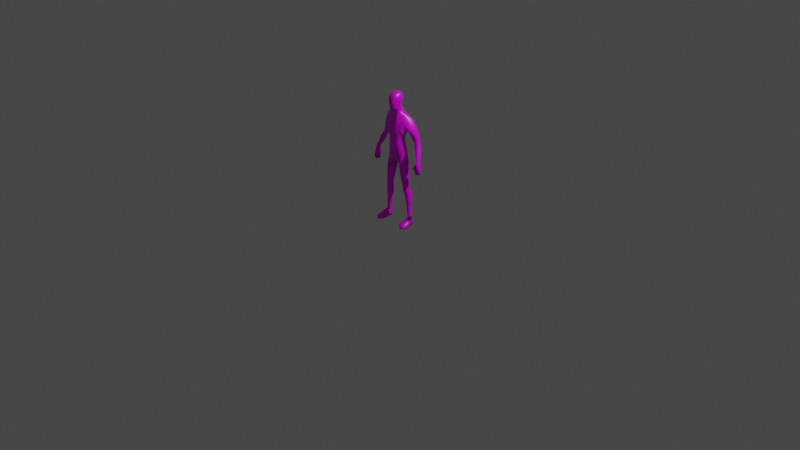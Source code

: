 # Source: agent-texture-map.blend  (saved by Blender 2.83.19; exported with 4.5.12 LTS)
import bpy
from mathutils import Matrix  # noqa: F401  (used for matrix-valued properties, if any)

bpy.ops.wm.read_factory_settings(use_empty=True)
scene = bpy.context.scene
scene.name = 'Scene'

# ---- collections
col_collection = bpy.data.collections.new('Collection'); scene.collection.children.link(col_collection)

# ---- images (referenced by path relative to the original .blend; pixels are not part of the script)
import os
ASSET_DIR = os.environ.get("B2B_ASSET_DIR", "")  # directory of the original .blend (textures are referenced by path, not embedded)
HERE = os.path.dirname(os.path.abspath(__file__))  # packed textures are extracted next to this script under _unpacked/

def load_image(name, relpath, width, height, colorspace="sRGB"):
    """Load a texture the original file referenced (path relative to the .blend, or extracted next to this script)."""
    p = next((c for c in (os.path.join(HERE, relpath), os.path.join(ASSET_DIR, relpath)) if relpath and os.path.exists(c)), "")
    if p:
        img = bpy.data.images.load(p, check_existing=True)
        img.name = name
    else:  # same state as the original file: an image datablock whose file is absent (Cycles renders it pink)
        img = bpy.data.images.new(name, width, height)
        img.source = "FILE"
        img.filepath = "//" + (relpath or name)
    img.colorspace_settings.name = colorspace
    return img
img_blender = load_image('Blender', 'Blender', 1024, 1024, 'sRGB')

# ---- materials (node trees are filled in below, after node groups)
mat_material_001 = bpy.data.materials.new('Material.001')
mat_material_001.use_transparent_shadow = False

# ---- material node trees
mat_material_001.use_nodes = True; mat_material_001.node_tree.nodes.clear()
_N = mat_material_001.node_tree.nodes; _L = mat_material_001.node_tree.links
n0 = _N.new('ShaderNodeBsdfPrincipled'); n0.name = 'Principled BSDF'; n0.location = (10, 300)
n0.distribution = 'GGX'
n0.subsurface_method = 'BURLEY'
n0.inputs[2].default_value = 0.4
n0.inputs[3].default_value = 1.45
n0.inputs[27].default_value = (0.0, 0.0, 0.0, 1.0)
n0.inputs[28].default_value = 1.0
n1 = _N.new('ShaderNodeOutputMaterial'); n1.name = 'Material Output'; n1.location = (300, 300)
n2 = _N.new('ShaderNodeTexImage'); n2.name = 'Image Texture'; n2.location = (-300, 600)
n2.image = img_blender
_L.new(n0.outputs[0], n1.inputs[0])
_L.new(n2.outputs[0], n0.inputs[0])
n1.is_active_output = True

# ---- world
world_world = bpy.data.worlds.new('World'); scene.world = world_world
world_world.use_nodes = True; world_world.node_tree.nodes.clear()
_N = world_world.node_tree.nodes; _L = world_world.node_tree.links
n0 = _N.new('ShaderNodeOutputWorld'); n0.name = 'World Output'; n0.location = (300, 300)
n1 = _N.new('ShaderNodeBackground'); n1.name = 'Background'; n1.location = (10, 300)
n1.inputs[0].default_value = (0.05088, 0.05088, 0.05088, 1.0)
_L.new(n1.outputs[0], n0.inputs[0])
n0.is_active_output = True
world_world.color = (0.05088, 0.05088, 0.05088)
world_world.use_sun_shadow = False
world_world.sun_shadow_jitter_overblur = 0.0

# ---- cameras
cam_camera = bpy.data.cameras.new('Camera')
cam_camera.clip_end = 100.0
cam_camera.ortho_scale = 7.314

# ---- lights
light_light = bpy.data.lights.new('Light', 'POINT')
light_light.transmission_factor = 0.0
light_light.energy = 1000.0
light_light.shadow_soft_size = 0.1
light_light.shadow_maximum_resolution = 0.006
light_light.use_absolute_resolution = True

# ---- meshes
me_cube_001_cube_003 = bpy.data.meshes.new('Cube.001_Cube.003')
me_cube_001_cube_003.from_pydata([(0.1221, 0.9959, -0.01768), (0.1826, 0.9552, 0.01573), (0.1312, 1.063, 0.05378), (0.04743, 1.001, -0.06749), (0.0, 1.171, -0.04278), (0.119, 1.062, -0.09085), (0.1251, -0.003485, -0.01462), (0.1506, -0.003485, -0.04511), (0.1736, -0.003485, -0.01368), (0.04296, 0.94, -0.04432), (0.1127, 0.94, 0.03544), (0.04425, 1.153, 0.03844), (0.04743, 1.035, 0.09066), (0.04425, 1.166, -0.03146), (0.1676, 1.12, -0.01624), (0.1463, 0.09427, -0.03303), (0.09874, 0.2169, -0.002503), (0.1368, 0.221, -0.0488), (0.0, 0.6621, -0.06749), (0.06521, 0.673, -0.06749), (0.0, 0.6396, 0.004865), (0.06521, 0.673, 0.06749), (0.0, 0.6621, 0.06749), (-0.307, 0.718, 0.01537), (-0.2875, 0.7201, -0.008425), (-0.2874, 0.7105, -0.01178), (0.2682, 0.7141, 0.02032), (0.2874, 0.7105, -0.01178), (0.2648, 0.7056, 0.02132), (0.2616, 0.6564, 0.02563), (0.2886, 0.6425, -0.02633), (0.2851, 0.6475, 0.06825), (0.2811, 0.5856, -0.005328), (0.3003, 0.581, 0.01924), (0.2802, 0.5897, 0.0492), (0.2674, 0.6556, 0.03952), (0.2845, 0.7131, 0.04847), (0.2539, 0.6615, 0.05204), (0.2462, 0.6596, 0.04152), (-0.1887, 0.952, -0.09404), (-0.1221, 0.9959, -0.01768), (-0.1503, 0.9323, -0.03374), (0.04478, 1.276, -0.006071), (0.05638, 1.256, 0.04294), (0.03656, 1.241, 0.007359), (0.2184, 0.8822, -0.002184), (0.2384, 0.9157, -0.0433), (0.2085, 0.9025, 0.002792), (0.0, 1.284, -0.03719), (-0.04004, 1.315, -0.0195), (0.0, 1.315, -0.0394), (0.124, -0.006158, 0.1232), (0.1992, -0.006158, 0.1155), (0.1636, -0.006158, 0.1457), (0.08896, 0.5637, -0.05703), (0.1323, 0.6925, 0.007081), (0.1501, 0.5769, 0.01623), (0.2081, 0.8135, -0.01687), (0.1957, 0.8689, -0.03551), (0.1602, 0.03843, 0.0757), (0.1991, 0.01673, 0.1166), (0.1959, 0.03404, 0.05833), (-0.04041, 1.204, -0.01205), (-0.04425, 1.166, -0.03146), (-0.03585, 1.348, 0.08184), (0.0, 1.376, 0.03324), (-0.04533, 1.361, 0.03324), (0.1534, 0.4089, 0.01585), (0.1118, 0.4165, -0.03429), (0.1538, 0.4224, 0.01648), (0.1736, 0.04414, -0.01149), (0.1736, 0.07048, -0.001611), (0.1529, 0.3953, 0.01522), (0.1132, 0.4022, 0.05666), (0.1146, 0.3878, 0.05572), (0.1503, 0.9323, -0.03374), (0.2848, 0.7222, 0.04391), (0.307, 0.718, 0.01537), (0.3041, 0.7283, 0.01516), (0.2483, 0.6354, 0.05145), (0.2512, 0.6335, 0.03502), (0.261, 0.6342, 0.04279), (0.07925, 0.2905, -0.002175), (0.1306, 0.3051, -0.06585), (0.2921, 0.613, -0.01669), (-0.2081, 0.8135, -0.01687), (-0.2682, 0.7141, 0.02032), (-0.01803, 1.188, 0.09748), (0.01803, 1.188, 0.09748), (0.0, 1.188, 0.1069), (0.1132, 0.4022, -0.03454), (0.1769, 0.3183, -0.000806), (0.1146, 0.3878, -0.03478), (-0.2848, 0.7222, 0.04391), (-0.3041, 0.7283, 0.01516), (0.2409, 0.8291, 0.02042), (-0.06521, 0.673, 0.06749), (-0.1038, 0.8516, 0.03123), (-0.1323, 0.6925, 0.007081), (-0.213, 0.8997, -0.08111), (-0.1831, 0.8865, -0.03502), (-0.2085, 0.9025, 0.002792), (-0.2209, 0.9749, -0.04458), (-0.2384, 0.9157, -0.0433), (0.08896, 0.5637, 0.07557), (0.1506, 0.06683, 0.02385), (0.1693, 0.09792, -0.001611), (0.1463, 0.09427, 0.02385), (-0.1118, 0.4165, -0.03429), (-0.1501, 0.5769, 0.01623), (-0.08896, 0.5637, -0.05703), (0.0, 1.001, -0.06749), (0.1208, -0.003485, 0.0622), (0.196, -0.003485, 0.05451), (0.1251, 0.06278, -0.002544), (0.1251, 0.03644, -0.01242), (0.1206, 0.03305, 0.06602), (-0.04296, 0.94, 0.09066), (-0.03849, 0.8516, 0.08645), (0.0, 0.8516, -0.04853), (-0.06521, 0.673, -0.06749), (-0.03849, 0.8516, -0.04853), (0.1306, 0.3051, 0.04284), (0.0721, 0.3795, 0.01373), (-0.1636, -0.006158, 0.1457), (-0.1991, 0.01673, 0.1166), (-0.1992, -0.006158, 0.1155), (-0.1506, 0.06683, -0.03303), (-0.1693, 0.09792, -0.001611), (-0.1463, 0.09427, -0.03303), (0.2899, 0.6185, 0.06133), (0.3216, 0.6474, 0.01629), (0.1368, 0.221, 0.03157), (0.1831, 0.8865, -0.03502), (0.03585, 1.348, 0.08184), (0.0, 1.315, 0.1107), (0.04004, 1.315, 0.09702), (-0.1118, 0.4165, 0.0576), (-0.1534, 0.4089, 0.01585), (-0.1132, 0.4022, 0.05666), (0.03849, 0.8516, -0.04853), (0.1038, 0.8516, 0.03123), (0.0, 0.8516, 0.08645), (-0.1826, 0.9552, 0.01573), (-0.2184, 0.8822, -0.002184), (0.03585, 1.351, -0.01002), (0.04533, 1.361, 0.03324), (0.04296, 0.94, 0.09066), (0.03849, 0.8516, 0.08645), (-0.0721, 0.3795, 0.01373), (-0.1132, 0.4022, -0.03454), (-0.06863, 0.3947, 0.01435), (-0.2461, 0.825, -0.06233), (-0.2451, 0.8929, -0.04281), (-0.2224, 0.8796, -0.07613), (0.243, 0.6341, 0.04418), (-0.1306, 0.3051, 0.04284), (-0.1529, 0.3953, 0.01522), (-0.1769, 0.3183, -0.000806), (0.0, 0.94, -0.04432), (0.06517, 0.41, 0.01497), (0.06863, 0.3947, 0.01435), (0.3201, 0.6122, 0.01847), (-0.02656, 0.542, 0.01405), (-0.08896, 0.5637, 0.07557), (0.02656, 0.542, 0.01405), (-0.06517, 0.41, 0.01497), (0.0, 1.167, 0.05573), (-0.04425, 1.153, 0.03844), (0.0, 1.148, 0.04976), (-0.3216, 0.6474, 0.01629), (-0.2845, 0.7131, 0.04847), (-0.04478, 1.276, -0.006071), (0.0, 1.258, -0.01527), (-0.03656, 1.241, 0.007359), (0.1506, 0.06683, -0.03303), (0.1506, 0.04049, -0.04291), (-0.2409, 0.8291, 0.02042), (0.2209, 0.9749, -0.04458), (0.0, 1.356, -0.0195), (0.04004, 1.315, -0.0195), (-0.2483, 0.6354, 0.05145), (-0.2462, 0.6596, 0.04152), (-0.2539, 0.6615, 0.05204), (-0.1957, 0.8689, -0.03551), (-0.196, -0.003485, 0.05451), (-0.1736, 0.04414, -0.01149), (-0.1736, -0.003485, -0.01368), (-0.1239, 0.01574, 0.1243), (-0.1634, 0.01472, 0.1467), (-0.1208, 0.09022, -0.002544), (-0.1506, 0.06683, 0.02385), (-0.1251, 0.06278, -0.002544), (0.1634, 0.01472, 0.1467), (0.1239, 0.01574, 0.1243), (0.1711, 0.2248, -0.001521), (0.03395, 1.246, 0.1021), (-0.0365, 1.207, 0.04274), (-0.04037, 1.18, 0.04059), (0.0, 1.244, 0.1136), (-0.1711, 0.2248, -0.001521), (-0.1306, 0.3051, -0.06585), (-0.1368, 0.221, -0.0488), (-0.1368, 0.221, 0.03157), (0.0, 1.035, 0.09066), (0.0, 0.94, 0.09066), (0.2461, 0.825, -0.06233), (0.2224, 0.8796, -0.07613), (-0.1602, 0.03843, 0.0757), (0.1208, 0.09022, -0.002544), (-0.2886, 0.6425, -0.02633), (0.0, 1.214, -0.02902), (0.04041, 1.204, -0.01205), (-0.03395, 1.246, 0.1021), (-0.05638, 1.256, 0.04294), (-0.2802, 0.5897, 0.0492), (-0.3201, 0.6122, 0.01847), (-0.3003, 0.581, 0.01924), (-0.04743, 1.035, 0.09066), (-0.1127, 0.94, 0.03544), (0.1118, 0.4165, 0.0576), (-0.1208, -0.003485, 0.0622), (-0.124, -0.006158, 0.1232), (0.0, 1.187, 0.06171), (0.0365, 1.207, 0.04274), (-0.05993, 1.315, 0.03324), (-0.03585, 1.351, -0.01002), (0.04037, 1.18, 0.04059), (0.2875, 0.7201, -0.008425), (-0.1146, 0.3878, 0.05572), (-0.1312, 1.063, 0.05378), (-0.04743, 1.001, -0.06749), (-0.1251, -0.003485, -0.01462), (-0.1506, -0.003485, -0.04511), (-0.119, 1.062, -0.09085), (-0.1676, 1.12, -0.01624), (-0.09874, 0.2169, -0.002503), (-0.2648, 0.7056, 0.02132), (-0.2616, 0.6564, 0.02563), (-0.2851, 0.6475, 0.06825), (-0.2811, 0.5856, -0.005328), (-0.2674, 0.6556, 0.03952), (0.1887, 0.952, -0.09404), (-0.04296, 0.94, -0.04432), (-0.1959, 0.03404, 0.05833), (-0.1736, 0.07048, -0.001611), (0.2789, 0.8407, -0.02504), (-0.2512, 0.6335, 0.03502), (-0.261, 0.6342, 0.04279), (0.213, 0.8997, -0.08111), (-0.2921, 0.613, -0.01669), (-0.2899, 0.6185, 0.06133), (-0.2789, 0.8407, -0.02504), (-0.1206, 0.03305, 0.06602), (-0.1146, 0.3878, -0.03478), (-0.1251, 0.03644, -0.01242), (-0.07925, 0.2905, -0.002175), (-0.1463, 0.09427, 0.02385), (-0.04004, 1.315, 0.09702), (0.2451, 0.8929, -0.04281), (-0.1506, 0.04049, -0.04291), (0.05993, 1.315, 0.03324), (-0.1538, 0.4224, 0.01648), (0.0, 1.356, 0.09083), (-0.243, 0.6341, 0.04418)], [], [(0, 1, 2), (3, 4, 5), (6, 7, 8), (9, 0, 10), (11, 12, 2), (5, 13, 14), (15, 16, 17), (10, 0, 2), (18, 19, 20), (20, 21, 22), (0, 3, 5), (23, 24, 25), (26, 27, 28), (29, 30, 31), (32, 33, 34), (35, 29, 31), (36, 37, 31), (29, 38, 28), (39, 40, 41), (42, 43, 44), (37, 35, 31), (45, 46, 47), (48, 49, 50), (51, 52, 53), (54, 55, 56), (57, 45, 58), (59, 60, 61), (62, 4, 63), (64, 65, 66), (67, 68, 69), (61, 70, 71), (72, 73, 74), (0, 75, 1), (76, 77, 78), (79, 80, 81), (17, 82, 83), (34, 84, 32), (24, 85, 86), (87, 88, 89), (72, 90, 67), (91, 92, 72), (23, 93, 94), (78, 95, 76), (96, 97, 98), (99, 41, 100), (101, 102, 103), (56, 21, 104), (105, 106, 107), (108, 109, 110), (9, 111, 3), (52, 112, 113), (54, 20, 19), (114, 71, 105), (115, 112, 116), (117, 97, 118), (119, 120, 121), (122, 123, 82), (124, 125, 126), (112, 8, 113), (127, 128, 129), (130, 131, 31), (132, 82, 16), (106, 132, 107), (17, 106, 15), (45, 133, 58), (134, 135, 136), (137, 138, 139), (55, 140, 141), (21, 142, 22), (101, 41, 143), (144, 100, 101), (145, 65, 146), (141, 147, 148), (149, 150, 151), (152, 153, 154), (38, 80, 155), (156, 157, 158), (140, 159, 9), (73, 160, 161), (84, 131, 162), (137, 163, 164), (68, 165, 54), (105, 61, 71), (29, 27, 30), (139, 166, 137), (167, 168, 169), (170, 171, 23), (28, 37, 36), (172, 173, 174), (12, 10, 2), (26, 95, 57), (115, 175, 176), (85, 144, 177), (178, 2, 1), (36, 26, 28), (179, 180, 50), (181, 182, 183), (154, 100, 184), (185, 186, 187), (124, 188, 189), (190, 191, 192), (193, 59, 194), (105, 114, 116), (153, 99, 154), (195, 122, 132), (43, 136, 196), (197, 62, 198), (196, 135, 199), (151, 108, 166), (200, 201, 202), (156, 200, 203), (115, 7, 6), (59, 116, 194), (74, 161, 123), (204, 117, 205), (206, 58, 207), (5, 4, 13), (189, 208, 125), (70, 175, 71), (12, 169, 204), (107, 16, 209), (20, 164, 163), (141, 9, 10), (82, 92, 83), (170, 25, 210), (37, 81, 35), (14, 11, 2), (211, 44, 212), (197, 213, 214), (215, 216, 217), (218, 219, 117), (69, 104, 220), (221, 188, 222), (223, 224, 88), (225, 226, 49), (48, 180, 42), (13, 227, 11), (224, 196, 88), (44, 43, 224), (228, 57, 206), (156, 149, 229), (4, 212, 13), (40, 230, 143), (231, 4, 111), (232, 187, 233), (42, 173, 48), (168, 230, 218), (234, 235, 63), (129, 236, 190), (219, 230, 40), (18, 20, 120), (20, 22, 96), (40, 234, 231), (228, 77, 27), (25, 86, 237), (238, 239, 210), (240, 215, 217), (241, 239, 238), (171, 239, 183), (238, 237, 182), (242, 0, 5), (40, 243, 219), (183, 239, 241), (144, 103, 153), (244, 191, 245), (222, 124, 126), (110, 98, 120), (198, 63, 168), (208, 244, 125), (246, 45, 95), (65, 134, 146), (138, 108, 150), (186, 244, 245), (139, 157, 229), (40, 143, 41), (86, 171, 237), (247, 181, 248), (207, 133, 249), (215, 250, 251), (24, 252, 152), (178, 5, 14), (191, 208, 253), (157, 150, 254), (252, 144, 153), (210, 251, 250), (94, 177, 252), (21, 141, 148), (249, 75, 242), (47, 178, 1), (242, 46, 249), (191, 128, 245), (68, 56, 69), (121, 159, 119), (205, 118, 142), (110, 20, 163), (245, 192, 191), (233, 255, 232), (243, 111, 159), (19, 119, 140), (217, 250, 240), (53, 60, 193), (230, 102, 143), (175, 106, 71), (251, 170, 216), (203, 256, 156), (203, 128, 257), (128, 202, 129), (103, 39, 99), (135, 64, 258), (67, 220, 73), (98, 121, 120), (142, 96, 22), (47, 75, 133), (109, 96, 98), (226, 65, 179), (126, 221, 222), (123, 90, 92), (206, 259, 246), (238, 25, 237), (122, 72, 74), (205, 148, 147), (187, 260, 233), (221, 187, 232), (220, 165, 160), (108, 163, 166), (102, 234, 39), (182, 247, 238), (8, 176, 70), (11, 167, 169), (131, 36, 31), (183, 237, 171), (235, 168, 63), (225, 64, 66), (86, 177, 93), (255, 127, 192), (88, 199, 89), (250, 170, 210), (130, 30, 84), (49, 179, 50), (79, 38, 155), (202, 256, 236), (113, 70, 61), (53, 194, 51), (105, 209, 114), (81, 29, 35), (191, 253, 192), (249, 259, 207), (113, 60, 52), (214, 258, 225), (212, 224, 227), (213, 135, 258), (161, 68, 90), (83, 195, 17), (125, 185, 126), (255, 221, 232), (208, 188, 253), (229, 151, 139), (204, 147, 12), (152, 184, 85), (234, 63, 4), (238, 248, 241), (186, 127, 260), (218, 169, 168), (257, 236, 203), (104, 20, 165), (97, 243, 121), (256, 254, 149), (131, 27, 77), (248, 183, 241), (172, 225, 49), (174, 211, 62), (223, 198, 167), (34, 162, 130), (261, 134, 136), (164, 262, 137), (194, 112, 51), (223, 87, 197), (145, 261, 180), (87, 199, 213), (227, 223, 167), (214, 172, 174), (228, 246, 78), (84, 33, 32), (158, 254, 201), (3, 111, 4), (105, 116, 59), (116, 114, 115), (42, 180, 261), (231, 234, 4), (255, 192, 253), (174, 197, 214), (114, 15, 175), (192, 129, 190), (9, 3, 0), (15, 209, 16), (23, 94, 24), (26, 228, 27), (39, 234, 40), (42, 261, 43), (45, 259, 46), (48, 172, 49), (54, 19, 55), (57, 95, 45), (62, 211, 4), (64, 263, 65), (67, 90, 68), (72, 67, 73), (76, 36, 77), (79, 155, 80), (17, 16, 82), (34, 130, 84), (24, 152, 85), (87, 223, 88), (72, 92, 90), (91, 83, 92), (23, 171, 93), (78, 246, 95), (96, 118, 97), (99, 39, 41), (101, 143, 102), (56, 55, 21), (105, 71, 106), (108, 262, 109), (9, 159, 111), (52, 51, 112), (54, 165, 20), (114, 175, 71), (115, 6, 112), (117, 219, 97), (119, 18, 120), (122, 74, 123), (124, 189, 125), (112, 6, 8), (127, 245, 128), (130, 162, 131), (132, 122, 82), (106, 195, 132), (17, 195, 106), (45, 47, 133), (134, 263, 135), (137, 262, 138), (55, 19, 140), (21, 148, 142), (101, 100, 41), (144, 184, 100), (145, 179, 65), (141, 10, 147), (149, 254, 150), (152, 252, 153), (38, 29, 80), (156, 229, 157), (140, 119, 159), (73, 220, 160), (84, 30, 131), (137, 166, 163), (68, 160, 165), (105, 59, 61), (29, 28, 27), (139, 151, 166), (167, 198, 168), (170, 239, 171), (28, 38, 37), (172, 48, 173), (12, 147, 10), (26, 76, 95), (115, 114, 175), (85, 184, 144), (178, 14, 2), (36, 76, 26), (179, 145, 180), (181, 264, 182), (154, 99, 100), (185, 244, 186), (124, 222, 188), (190, 257, 191), (193, 60, 59), (153, 103, 99), (195, 91, 122), (43, 261, 136), (197, 174, 62), (196, 136, 135), (151, 150, 108), (200, 158, 201), (156, 158, 200), (115, 176, 7), (74, 73, 161), (204, 218, 117), (206, 57, 58), (189, 188, 208), (70, 176, 175), (12, 11, 169), (107, 132, 16), (20, 96, 164), (141, 140, 9), (82, 123, 92), (170, 23, 25), (37, 79, 81), (14, 13, 11), (211, 173, 44), (197, 87, 213), (215, 251, 216), (218, 230, 219), (69, 56, 104), (221, 253, 188), (225, 66, 226), (48, 50, 180), (13, 212, 227), (224, 43, 196), (228, 26, 57), (156, 256, 149), (4, 211, 212), (42, 44, 173), (129, 202, 236), (228, 78, 77), (25, 24, 86), (242, 75, 0), (40, 231, 243), (144, 101, 103), (244, 208, 191), (110, 109, 98), (198, 62, 63), (246, 259, 45), (65, 263, 134), (138, 262, 108), (139, 138, 157), (86, 93, 171), (247, 264, 181), (207, 58, 133), (215, 240, 250), (24, 94, 252), (178, 242, 5), (157, 138, 150), (252, 177, 144), (210, 239, 251), (94, 93, 177), (21, 55, 141), (249, 133, 75), (47, 46, 178), (242, 178, 46), (191, 257, 128), (68, 54, 56), (121, 243, 159), (205, 117, 118), (110, 120, 20), (245, 127, 192), (233, 260, 255), (243, 231, 111), (19, 18, 119), (217, 216, 250), (53, 52, 60), (230, 235, 102), (175, 15, 106), (251, 239, 170), (203, 236, 256), (203, 200, 128), (128, 200, 202), (103, 102, 39), (135, 263, 64), (67, 69, 220), (98, 97, 121), (142, 118, 96), (47, 1, 75), (109, 164, 96), (226, 66, 65), (126, 185, 221), (123, 161, 90), (206, 207, 259), (238, 210, 25), (122, 91, 72), (205, 142, 148), (187, 186, 260), (221, 185, 187), (220, 104, 165), (108, 110, 163), (102, 235, 234), (182, 264, 247), (8, 7, 176), (11, 227, 167), (131, 77, 36), (183, 182, 237), (235, 230, 168), (225, 258, 64), (86, 85, 177), (255, 260, 127), (88, 196, 199), (250, 216, 170), (130, 31, 30), (49, 226, 179), (79, 37, 38), (202, 201, 256), (113, 8, 70), (53, 193, 194), (105, 107, 209), (81, 80, 29), (249, 46, 259), (113, 61, 60), (214, 213, 258), (212, 44, 224), (213, 199, 135), (161, 160, 68), (83, 91, 195), (125, 244, 185), (255, 253, 221), (229, 149, 151), (204, 205, 147), (152, 154, 184), (238, 247, 248), (186, 245, 127), (218, 204, 169), (257, 190, 236), (104, 21, 20), (97, 219, 243), (256, 201, 254), (131, 30, 27), (248, 181, 183), (174, 173, 211), (223, 197, 198), (34, 33, 162), (261, 146, 134), (164, 109, 262), (194, 116, 112), (145, 146, 261), (87, 89, 199), (227, 224, 223), (214, 225, 172), (228, 206, 246), (84, 162, 33), (158, 157, 254), (114, 209, 15), (192, 127, 129)])
me_cube_001_cube_003.polygons.foreach_set('use_smooth', [True] * 530)
_uv = me_cube_001_cube_003.uv_layers.new(name='UVMap')
_uv.uv.foreach_set('vector', [0.7188, 0.4688, 0.7812, 0.3906, 0.7812, 0.4688, 0.5469, 0.8438, 0.5, 0.75, 0.5938, 0.7812, 0.9062, 0.0625, 0.8906, 0.04688, 0.9062, 0.03125, 0.6719, 0.6094, 0.625, 0.6562, 0.5938, 0.6094, 0.5312, 0.7188, 0.5469, 0.6562, 0.5938, 0.6562, 0.5938, 0.7812, 0.5312, 0.75, 0.5938, 0.7188, 0.6406, 0.1719, 0.6875, 0.2578, 0.6406, 0.2578, 0.5938, 0.6094, 0.625, 0.6562, 0.5938, 0.6562, 0.6875, 0.4844, 0.6406, 0.4844, 0.6875, 0.4688, 0.5, 0.4688, 0.5469, 0.4844, 0.5, 0.4844, 0.5938, 0.8438, 0.5469, 0.8438, 0.5938, 0.7812, 0.1562, 0.1875, 0.09375, 0.2031, 0.09375, 0.1875, 0.9688, 0.2031, 0.9062, 0.1875, 0.9688, 0.1875, 0.6328, 0.1328, 0.625, 0.125, 0.6562, 0.125, 0.625, 0.09375, 0.6406, 0.08594, 0.6562, 0.09375, 0.6406, 0.1328, 0.6328, 0.1328, 0.6562, 0.125, 0.7812, 0.1875, 0.75, 0.125, 0.7812, 0.125, 0.9375, 0.125, 0.9688, 0.125, 0.9688, 0.1875, 0.09375, 0.3906, 0.03125, 0.4688, 0.03125, 0.3906, 0.2812, 0.6406, 0.2344, 0.6406, 0.2812, 0.5938, 0.6562, 0.1328, 0.6406, 0.1328, 0.6562, 0.125, 0.7812, 0.3125, 0.8438, 0.3281, 0.7812, 0.3281, 0.2344, 0.8125, 0.1719, 0.8438, 0.1719, 0.8125, 0.9688, 0.0625, 0.9688, 0.03125, 0.9844, 0.04688, 0.6406, 0.4375, 0.5938, 0.4844, 0.5938, 0.4375, 0.7188, 0.2656, 0.7812, 0.3125, 0.7188, 0.3125, 0.5469, 0.1094, 0.5938, 0.0625, 0.5938, 0.1094, 0.3164, 0.8438, 0.3438, 0.8125, 0.3438, 0.8438, 0.03125, 0.8438, 0.07812, 0.8125, 0.07812, 0.8438, 0.5938, 0.3672, 0.6406, 0.375, 0.5938, 0.375, 0.6406, 0.0625, 0.6875, 0.04688, 0.6875, 0.0625, 0.5938, 0.3594, 0.5469, 0.3672, 0.5469, 0.3594, 0.7188, 0.4688, 0.7188, 0.3906, 0.7812, 0.3906, 0.7812, 0.2031, 0.8438, 0.1875, 0.8438, 0.2031, 0.6797, 0.09375, 0.6875, 0.1016, 0.6797, 0.1016, 0.6406, 0.2578, 0.6875, 0.3125, 0.6406, 0.3125, 0.6562, 0.09375, 0.625, 0.1094, 0.625, 0.09375, 0.09375, 0.2031, 0.03125, 0.2656, 0.03125, 0.2031, 0.1406, 0.5625, 0.1719, 0.5625, 0.1562, 0.5703, 0.5938, 0.3594, 0.6406, 0.3672, 0.5938, 0.3672, 0.5938, 0.3125, 0.6406, 0.3594, 0.5938, 0.3594, 0.1562, 0.1875, 0.2188, 0.2031, 0.1562, 0.2031, 0.8438, 0.2031, 0.7812, 0.2656, 0.7812, 0.2031, 0.4531, 0.4844, 0.4062, 0.5625, 0.4062, 0.4844, 0.09375, 0.3281, 0.03125, 0.3906, 0.03125, 0.3281, 0.2188, 0.3281, 0.1562, 0.3906, 0.1562, 0.3281, 0.5938, 0.4375, 0.5469, 0.4844, 0.5469, 0.4375, 0.5469, 0.1562, 0.5938, 0.1719, 0.5469, 0.1719, 0.3594, 0.375, 0.4062, 0.4375, 0.3594, 0.4375, 0.6719, 0.6094, 0.6875, 0.6562, 0.6719, 0.6562, 0.9688, 0.03125, 0.9375, 0.0625, 0.9375, 0.03125, 0.6406, 0.4375, 0.6875, 0.4688, 0.6406, 0.4844, 0.9688, 0.1016, 1.0, 0.07031, 1.0, 0.1016, 0.7812, 0.04688, 0.8281, 0.03125, 0.8281, 0.0625, 0.4531, 0.6094, 0.4062, 0.5625, 0.4531, 0.5625, 0.3125, 0.5625, 0.3594, 0.4844, 0.3281, 0.5625, 0.5469, 0.3125, 0.5, 0.3594, 0.5, 0.3125, 0.4531, 0.03125, 0.4062, 0.0625, 0.4062, 0.03125, 0.9375, 0.0625, 0.9062, 0.03125, 0.9375, 0.03125, 0.3594, 0.1562, 0.4062, 0.1719, 0.3594, 0.1719, 0.7812, 0.1094, 0.8438, 0.125, 0.7812, 0.125, 0.5469, 0.2578, 0.5, 0.3125, 0.5, 0.2578, 0.5938, 0.1719, 0.5469, 0.2578, 0.5469, 0.1719, 0.6406, 0.2578, 0.5938, 0.1719, 0.6406, 0.1719, 0.7812, 0.3125, 0.7188, 0.3281, 0.7188, 0.3125, 0.1875, 0.75, 0.1562, 0.7031, 0.1875, 0.7031, 0.4531, 0.375, 0.4062, 0.3672, 0.4531, 0.3672, 0.5938, 0.4844, 0.6719, 0.5625, 0.5938, 0.5625, 0.5469, 0.4844, 0.5, 0.5625, 0.5, 0.4844, 0.2188, 0.3281, 0.2812, 0.3906, 0.2188, 0.3906, 0.2188, 0.3125, 0.2812, 0.3281, 0.2188, 0.3281, 0.125, 0.7812, 0.07812, 0.8125, 0.07812, 0.7812, 0.5938, 0.5625, 0.5469, 0.6094, 0.5469, 0.5625, 0.3125, 0.3594, 0.3594, 0.3672, 0.3125, 0.3672, 0.09375, 0.2656, 0.1562, 0.3125, 0.09375, 0.3125, 0.9688, 0.125, 0.9375, 0.1094, 0.9688, 0.1094, 0.4531, 0.3125, 0.4062, 0.3594, 0.4062, 0.3125, 0.6719, 0.5625, 0.6875, 0.6094, 0.6719, 0.6094, 0.5469, 0.3672, 0.5, 0.375, 0.5, 0.3672, 0.9062, 0.1094, 0.8438, 0.125, 0.8438, 0.1094, 0.4531, 0.375, 0.5, 0.4375, 0.4531, 0.4375, 0.6406, 0.375, 0.6875, 0.4375, 0.6406, 0.4375, 0.5469, 0.1562, 0.5938, 0.1094, 0.5938, 0.1562, 0.9375, 0.125, 0.9062, 0.1875, 0.9062, 0.125, 0.4531, 0.3672, 0.5, 0.375, 0.4531, 0.375, 0.1562, 0.5156, 0.125, 0.5, 0.1562, 0.5, 0.1562, 0.125, 0.2188, 0.1875, 0.1562, 0.1875, 0.7188, 0.1875, 0.75, 0.125, 0.7812, 0.1875, 0.2344, 0.8438, 0.2812, 0.8125, 0.2812, 0.8438, 0.5469, 0.6562, 0.5938, 0.6094, 0.5938, 0.6562, 0.7188, 0.2031, 0.7812, 0.2656, 0.7188, 0.2656, 0.7812, 0.04688, 0.7344, 0.0625, 0.7344, 0.04688, 0.2812, 0.2656, 0.2188, 0.3125, 0.2188, 0.2656, 0.8438, 0.3906, 0.7812, 0.4688, 0.7812, 0.3906, 0.7812, 0.1875, 0.7188, 0.2031, 0.7188, 0.1875, 0.125, 0.8125, 0.1719, 0.7812, 0.1719, 0.8125, 0.25, 0.09375, 0.2812, 0.125, 0.25, 0.125, 0.09375, 0.3125, 0.03125, 0.3281, 0.03125, 0.3125, 0.3594, 0.03125, 0.3125, 0.04688, 0.3125, 0.03125, 0.4531, 0.03125, 0.5, 0.0625, 0.4531, 0.0625, 0.5, 0.1719, 0.4531, 0.1562, 0.5, 0.1562, 0.5469, 0.0625, 0.5469, 0.1094, 0.5, 0.0625, 0.5469, 0.1562, 0.5, 0.1562, 0.5, 0.1094, 0.1562, 0.3125, 0.09375, 0.3281, 0.09375, 0.3125, 0.5938, 0.2578, 0.5469, 0.3125, 0.5469, 0.2578, 0.2344, 0.6406, 0.1875, 0.7031, 0.1875, 0.6406, 0.125, 0.5625, 0.09375, 0.5312, 0.125, 0.5312, 0.1875, 0.6406, 0.1562, 0.7031, 0.1562, 0.6406, 0.3125, 0.3672, 0.3594, 0.375, 0.3125, 0.375, 0.4062, 0.2578, 0.3594, 0.3125, 0.3594, 0.2578, 0.4531, 0.3125, 0.4062, 0.2578, 0.4531, 0.2578, 0.7812, 0.04688, 0.7344, 0.03125, 0.7812, 0.03125, 0.5469, 0.1094, 0.5, 0.1094, 0.5, 0.0625, 0.5469, 0.3594, 0.5, 0.3672, 0.5, 0.3594, 0.5, 0.6562, 0.4531, 0.6094, 0.5, 0.6094, 0.9062, 0.2656, 0.9688, 0.3125, 0.9062, 0.3125, 0.5938, 0.7812, 0.5, 0.75, 0.5312, 0.75, 0.4531, 0.0625, 0.4531, 0.1094, 0.4062, 0.0625, 0.6875, 0.04688, 0.7344, 0.0625, 0.6875, 0.0625, 0.5469, 0.6562, 0.5, 0.7188, 0.5, 0.6562, 0.5469, 0.1719, 0.5, 0.2578, 0.5, 0.1719, 0.5, 0.4688, 0.4531, 0.4375, 0.5, 0.4375, 0.5938, 0.5625, 0.6719, 0.6094, 0.5938, 0.6094, 0.6875, 0.3125, 0.6406, 0.3594, 0.6406, 0.3125, 0.1562, 0.125, 0.09375, 0.1875, 0.09375, 0.125, 0.6719, 0.1172, 0.6797, 0.1016, 0.6797, 0.1172, 0.5938, 0.7188, 0.5312, 0.7188, 0.5938, 0.6562, 0.3164, 0.8125, 0.2812, 0.7812, 0.3164, 0.7812, 0.07812, 0.5938, 0.125, 0.6406, 0.07812, 0.6406, 0.2188, 0.09375, 0.1562, 0.1094, 0.1562, 0.09375, 0.4531, 0.6562, 0.4062, 0.6094, 0.4531, 0.6094, 0.5938, 0.375, 0.5469, 0.4375, 0.5469, 0.375, 0.1719, 0.03125, 0.125, 0.0625, 0.125, 0.03125, 0.1562, 0.5312, 0.1875, 0.5625, 0.1719, 0.5625, 0.07812, 0.7031, 0.03125, 0.75, 0.03125, 0.7031, 0.2344, 0.8125, 0.1719, 0.7812, 0.2344, 0.7812, 0.2188, 0.5, 0.1875, 0.5312, 0.1875, 0.5, 0.2344, 0.5938, 0.1875, 0.6406, 0.1719, 0.5938, 0.2812, 0.5938, 0.2344, 0.6406, 0.2344, 0.5938, 0.9062, 0.2031, 0.9688, 0.2656, 0.9062, 0.2656, 0.4531, 0.3125, 0.5, 0.3594, 0.4531, 0.3594, 0.3438, 0.8125, 0.3164, 0.7812, 0.3438, 0.7812, 0.2812, 0.4688, 0.2188, 0.4688, 0.2188, 0.3906, 0.4531, 0.8438, 0.5, 0.75, 0.5, 0.8438, 0.09375, 0.0625, 0.09375, 0.03125, 0.1094, 0.04688, 0.2344, 0.7812, 0.2812, 0.8125, 0.2344, 0.8125, 0.4688, 0.7188, 0.4062, 0.6562, 0.4531, 0.6562, 0.4062, 0.7812, 0.4062, 0.7188, 0.4688, 0.75, 0.3594, 0.1719, 0.3125, 0.2578, 0.3125, 0.1719, 0.4062, 0.6094, 0.4062, 0.6562, 0.375, 0.6562, 0.3125, 0.4844, 0.3125, 0.4688, 0.3594, 0.4844, 0.5, 0.4688, 0.5, 0.4844, 0.4531, 0.4844, 0.4062, 0.8438, 0.4062, 0.7812, 0.4531, 0.8438, 0.9062, 0.2031, 0.8438, 0.1875, 0.9062, 0.1875, 0.09375, 0.1875, 0.03125, 0.2031, 0.03125, 0.1875, 0.3672, 0.1328, 0.3438, 0.125, 0.375, 0.125, 0.375, 0.09375, 0.3438, 0.09375, 0.3594, 0.08594, 0.3594, 0.1328, 0.3438, 0.125, 0.3672, 0.1328, 0.2188, 0.1875, 0.2188, 0.125, 0.25, 0.125, 0.0625, 0.125, 0.03125, 0.1875, 0.03125, 0.125, 0.9062, 0.3906, 0.9688, 0.4688, 0.9062, 0.4688, 0.375, 0.6562, 0.3281, 0.6094, 0.4062, 0.6094, 0.3438, 0.1328, 0.3438, 0.125, 0.3594, 0.1328, 0.2188, 0.3125, 0.1562, 0.3281, 0.1562, 0.3125, 0.4062, 0.1094, 0.4531, 0.1562, 0.4062, 0.1562, 0.03125, 0.0625, 0.01562, 0.04688, 0.03125, 0.03125, 0.3594, 0.4375, 0.4062, 0.4844, 0.3594, 0.4844, 0.125, 0.5312, 0.09375, 0.5, 0.125, 0.5, 0.4531, 0.1094, 0.4062, 0.1094, 0.4062, 0.0625, 0.8438, 0.2656, 0.7812, 0.3125, 0.7812, 0.2656, 0.07812, 0.8125, 0.03125, 0.7812, 0.07812, 0.7812, 0.4062, 0.3672, 0.3594, 0.375, 0.3594, 0.3672, 0.3125, 0.04688, 0.3594, 0.0625, 0.3125, 0.0625, 0.4531, 0.3672, 0.4062, 0.3594, 0.4531, 0.3594, 0.2812, 0.4688, 0.2188, 0.3906, 0.2812, 0.3906, 0.2812, 0.2031, 0.2188, 0.1875, 0.2812, 0.1875, 0.3125, 0.1016, 0.3203, 0.09375, 0.3203, 0.1016, 0.9062, 0.3125, 0.9688, 0.3281, 0.9062, 0.3281, 0.3438, 0.09375, 0.375, 0.1094, 0.3438, 0.1094, 0.09375, 0.2031, 0.1562, 0.2656, 0.09375, 0.2656, 0.8438, 0.3906, 0.9062, 0.4688, 0.8438, 0.4688, 0.4531, 0.1562, 0.4531, 0.1094, 0.5, 0.1094, 0.4062, 0.3594, 0.3594, 0.3672, 0.3594, 0.3594, 0.1562, 0.2656, 0.2188, 0.3125, 0.1562, 0.3125, 0.375, 0.125, 0.3438, 0.1094, 0.375, 0.1094, 0.1562, 0.2031, 0.2188, 0.2656, 0.1562, 0.2656, 0.5469, 0.4844, 0.5938, 0.5625, 0.5469, 0.5625, 0.9062, 0.3281, 0.9688, 0.3906, 0.9062, 0.3906, 0.7812, 0.3281, 0.8438, 0.3906, 0.7812, 0.3906, 0.9062, 0.3906, 0.8438, 0.3281, 0.9062, 0.3281, 0.4531, 0.1562, 0.4062, 0.1719, 0.4062, 0.1562, 0.6406, 0.375, 0.5938, 0.4375, 0.5938, 0.375, 0.3281, 0.5625, 0.3125, 0.6094, 0.3125, 0.5625, 0.5, 0.6094, 0.4531, 0.5625, 0.5, 0.5625, 0.3594, 0.4375, 0.3125, 0.4688, 0.3125, 0.4375, 0.03125, 0.1016, 0.0, 0.07031, 0.03125, 0.07031, 0.2656, 0.03125, 0.2188, 0.04688, 0.2188, 0.03125, 0.3281, 0.6094, 0.3125, 0.6562, 0.3125, 0.6094, 0.6406, 0.4844, 0.6875, 0.5625, 0.6719, 0.5625, 0.1562, 0.09375, 0.09375, 0.1094, 0.09375, 0.09375, 0.5469, 0.03125, 0.5938, 0.0625, 0.5469, 0.0625, 0.2188, 0.4688, 0.1562, 0.3906, 0.2188, 0.3906, 0.6406, 0.1562, 0.5938, 0.1719, 0.5938, 0.1562, 0.2188, 0.1094, 0.1562, 0.125, 0.1562, 0.1094, 0.4531, 0.2578, 0.5, 0.3125, 0.4531, 0.3125, 0.4531, 0.2578, 0.4062, 0.1719, 0.4531, 0.1719, 0.4062, 0.1719, 0.3594, 0.2578, 0.3594, 0.1719, 0.1562, 0.3281, 0.09375, 0.3906, 0.09375, 0.3281, 0.1562, 0.7031, 0.125, 0.75, 0.125, 0.7031, 0.5938, 0.3672, 0.5469, 0.375, 0.5469, 0.3672, 0.4062, 0.4844, 0.3281, 0.5625, 0.3594, 0.4844, 0.5, 0.5625, 0.4531, 0.4844, 0.5, 0.4844, 0.7812, 0.3281, 0.7188, 0.3906, 0.7188, 0.3281, 0.4062, 0.4375, 0.4531, 0.4844, 0.4062, 0.4844, 0.125, 0.8438, 0.07812, 0.8125, 0.125, 0.8125, 0.03125, 0.03125, 0.0625, 0.0625, 0.03125, 0.0625, 0.6875, 0.3594, 0.6406, 0.3672, 0.6406, 0.3594, 0.9062, 0.2656, 0.8438, 0.3125, 0.8438, 0.2656, 0.0625, 0.125, 0.09375, 0.1875, 0.03125, 0.1875, 0.5469, 0.3125, 0.5938, 0.3594, 0.5469, 0.3594, 0.5, 0.6094, 0.5469, 0.5625, 0.5469, 0.6094, 0.3125, 0.03125, 0.2656, 0.04688, 0.2656, 0.03125, 0.0625, 0.0625, 0.09375, 0.03125, 0.09375, 0.0625, 0.5469, 0.375, 0.5, 0.4375, 0.5, 0.375, 0.3594, 0.375, 0.3125, 0.4375, 0.3125, 0.375, 0.1562, 0.3906, 0.09375, 0.4688, 0.09375, 0.3906, 0.03125, 0.125, 0.0625, 0.1094, 0.0625, 0.125, 0.6875, 0.03125, 0.7344, 0.04688, 0.6875, 0.04688, 0.1875, 0.5, 0.1562, 0.5156, 0.1562, 0.5, 0.8438, 0.125, 0.7812, 0.1875, 0.7812, 0.125, 0.25, 0.125, 0.2812, 0.1875, 0.2188, 0.1875, 0.4062, 0.7188, 0.4688, 0.7188, 0.4688, 0.75, 0.07812, 0.7031, 0.125, 0.75, 0.07812, 0.75, 0.2812, 0.2031, 0.2188, 0.2656, 0.2188, 0.2031, 0.2188, 0.04688, 0.2656, 0.0625, 0.2188, 0.0625, 0.1719, 0.5938, 0.1562, 0.6406, 0.1562, 0.5938, 0.09375, 0.1094, 0.1562, 0.125, 0.09375, 0.125, 0.6562, 0.1094, 0.625, 0.125, 0.625, 0.1094, 0.1719, 0.8438, 0.125, 0.8125, 0.1719, 0.8125, 0.75, 0.09375, 0.7188, 0.125, 0.7188, 0.09375, 0.3594, 0.2578, 0.3125, 0.3125, 0.3125, 0.2578, 0.6406, 0.03125, 0.6875, 0.04688, 0.6406, 0.0625, 0.5, 0.03125, 0.5469, 0.03125, 0.5, 0.0625, 0.5469, 0.1562, 0.5, 0.1719, 0.5, 0.1562, 0.6797, 0.1016, 0.6875, 0.1172, 0.6797, 0.1172, 0.4531, 0.1562, 0.5, 0.1094, 0.5, 0.1562, 0.9062, 0.3281, 0.8438, 0.3125, 0.9062, 0.3125, 0.6406, 0.03125, 0.5938, 0.0625, 0.5938, 0.03125, 0.07812, 0.6406, 0.125, 0.7031, 0.07812, 0.7031, 0.2188, 0.5312, 0.1875, 0.5625, 0.1875, 0.5312, 0.125, 0.6406, 0.1562, 0.7031, 0.125, 0.7031, 0.6875, 0.3672, 0.6406, 0.375, 0.6406, 0.3672, 0.6406, 0.3125, 0.5938, 0.2578, 0.6406, 0.2578, 0.4062, 0.0625, 0.3594, 0.03125, 0.4062, 0.03125, 0.2188, 0.04688, 0.1719, 0.03125, 0.2188, 0.03125, 0.4531, 0.1094, 0.5, 0.0625, 0.5, 0.1094, 0.4531, 0.3594, 0.5, 0.3672, 0.4531, 0.3672, 0.5, 0.6562, 0.5469, 0.6094, 0.5469, 0.6562, 0.09375, 0.2656, 0.03125, 0.3125, 0.03125, 0.2656, 0.4062, 0.7812, 0.4688, 0.75, 0.5, 0.75, 0.3125, 0.1172, 0.3203, 0.1016, 0.3203, 0.1172, 0.3125, 0.04688, 0.2656, 0.0625, 0.2656, 0.04688, 0.4531, 0.6562, 0.5, 0.7188, 0.4688, 0.7188, 0.4531, 0.1719, 0.5, 0.2578, 0.4531, 0.2578, 0.5469, 0.4375, 0.5, 0.4688, 0.5, 0.4375, 0.4062, 0.5625, 0.3281, 0.6094, 0.3281, 0.5625, 0.3125, 0.3125, 0.3594, 0.3594, 0.3125, 0.3594, 0.8438, 0.125, 0.9062, 0.1875, 0.8438, 0.1875, 0.3203, 0.1016, 0.3281, 0.1172, 0.3203, 0.1172, 0.03125, 0.6406, 0.07812, 0.7031, 0.03125, 0.7031, 0.2812, 0.8438, 0.3164, 0.8125, 0.3164, 0.8438, 0.1562, 0.5312, 0.125, 0.5312, 0.1562, 0.5156, 0.7812, 0.09375, 0.8438, 0.1094, 0.7812, 0.1094, 0.2344, 0.7031, 0.1875, 0.75, 0.1875, 0.7031, 0.4531, 0.4375, 0.4062, 0.375, 0.4531, 0.375, 0.875, 0.0625, 0.8281, 0.03125, 0.875, 0.03125, 0.1562, 0.5312, 0.1406, 0.5625, 0.125, 0.5625, 0.2812, 0.75, 0.2344, 0.7031, 0.2812, 0.7031, 0.1406, 0.5938, 0.1562, 0.6406, 0.125, 0.6406, 0.1875, 0.5312, 0.1562, 0.5312, 0.1562, 0.5156, 0.07812, 0.6406, 0.03125, 0.6406, 0.03125, 0.5938, 0.9062, 0.2031, 0.8438, 0.2656, 0.8438, 0.2031, 0.9062, 0.1094, 0.8438, 0.09375, 0.9062, 0.09375, 0.4062, 0.3125, 0.3594, 0.3594, 0.3594, 0.3125, 0.5469, 0.8438, 0.5, 0.8438, 0.5, 0.75, 0.5469, 0.1562, 0.5, 0.1094, 0.5469, 0.1094, 0.8281, 0.0625, 0.7812, 0.0625, 0.7812, 0.04688, 0.2812, 0.6406, 0.2812, 0.7031, 0.2344, 0.7031, 0.4531, 0.8438, 0.4062, 0.7812, 0.5, 0.75, 0.2188, 0.04688, 0.2188, 0.0625, 0.1719, 0.0625, 0.03125, 0.5938, 0.07812, 0.5938, 0.07812, 0.6406, 0.6875, 0.1562, 0.6406, 0.1719, 0.6406, 0.1562, 0.3125, 0.1562, 0.3594, 0.1719, 0.3125, 0.1719, 0.6719, 0.6094, 0.6719, 0.6562, 0.625, 0.6562, 0.6406, 0.1719, 0.6875, 0.1719, 0.6875, 0.2578, 0.1562, 0.1875, 0.1562, 0.2031, 0.09375, 0.2031, 0.9688, 0.2031, 0.9062, 0.2031, 0.9062, 0.1875, 0.09375, 0.3906, 0.09375, 0.4688, 0.03125, 0.4688, 0.2812, 0.6406, 0.2344, 0.7031, 0.2344, 0.6406, 0.7812, 0.3125, 0.8438, 0.3125, 0.8438, 0.3281, 0.2344, 0.8125, 0.2344, 0.8438, 0.1719, 0.8438, 0.6406, 0.4375, 0.6406, 0.4844, 0.5938, 0.4844, 0.7188, 0.2656, 0.7812, 0.2656, 0.7812, 0.3125, 0.3164, 0.8438, 0.3164, 0.8125, 0.3438, 0.8125, 0.03125, 0.8438, 0.03125, 0.8125, 0.07812, 0.8125, 0.5938, 0.3672, 0.6406, 0.3672, 0.6406, 0.375, 0.5938, 0.3594, 0.5938, 0.3672, 0.5469, 0.3672, 0.7812, 0.2031, 0.7812, 0.1875, 0.8438, 0.1875, 0.6797, 0.09375, 0.6875, 0.09375, 0.6875, 0.1016, 0.6406, 0.2578, 0.6875, 0.2578, 0.6875, 0.3125, 0.6562, 0.09375, 0.6562, 0.1094, 0.625, 0.1094, 0.09375, 0.2031, 0.09375, 0.2656, 0.03125, 0.2656, 0.1406, 0.5625, 0.1562, 0.5312, 0.1719, 0.5625, 0.5938, 0.3594, 0.6406, 0.3594, 0.6406, 0.3672, 0.5938, 0.3125, 0.6406, 0.3125, 0.6406, 0.3594, 0.1562, 0.1875, 0.2188, 0.1875, 0.2188, 0.2031, 0.8438, 0.2031, 0.8438, 0.2656, 0.7812, 0.2656, 0.4531, 0.4844, 0.4531, 0.5625, 0.4062, 0.5625, 0.09375, 0.3281, 0.09375, 0.3906, 0.03125, 0.3906, 0.2188, 0.3281, 0.2188, 0.3906, 0.1562, 0.3906, 0.5938, 0.4375, 0.5938, 0.4844, 0.5469, 0.4844, 0.5469, 0.1562, 0.5938, 0.1562, 0.5938, 0.1719, 0.3594, 0.375, 0.4062, 0.375, 0.4062, 0.4375, 0.6719, 0.6094, 0.6875, 0.6094, 0.6875, 0.6562, 0.9688, 0.03125, 0.9688, 0.0625, 0.9375, 0.0625, 0.6406, 0.4375, 0.6875, 0.4375, 0.6875, 0.4688, 0.9688, 0.1016, 0.9688, 0.07031, 1.0, 0.07031, 0.7812, 0.04688, 0.7812, 0.03125, 0.8281, 0.03125, 0.4531, 0.6094, 0.4062, 0.6094, 0.4062, 0.5625, 0.3125, 0.5625, 0.3125, 0.4844, 0.3594, 0.4844, 0.5469, 0.3125, 0.5469, 0.3594, 0.5, 0.3594, 0.4531, 0.03125, 0.4531, 0.0625, 0.4062, 0.0625, 0.9375, 0.0625, 0.9062, 0.0625, 0.9062, 0.03125, 0.3594, 0.1562, 0.4062, 0.1562, 0.4062, 0.1719, 0.7812, 0.1094, 0.8438, 0.1094, 0.8438, 0.125, 0.5469, 0.2578, 0.5469, 0.3125, 0.5, 0.3125, 0.5938, 0.1719, 0.5938, 0.2578, 0.5469, 0.2578, 0.6406, 0.2578, 0.5938, 0.2578, 0.5938, 0.1719, 0.7812, 0.3125, 0.7812, 0.3281, 0.7188, 0.3281, 0.1875, 0.75, 0.1562, 0.75, 0.1562, 0.7031, 0.4531, 0.375, 0.4062, 0.375, 0.4062, 0.3672, 0.5938, 0.4844, 0.6406, 0.4844, 0.6719, 0.5625, 0.5469, 0.4844, 0.5469, 0.5625, 0.5, 0.5625, 0.2188, 0.3281, 0.2812, 0.3281, 0.2812, 0.3906, 0.2188, 0.3125, 0.2812, 0.3125, 0.2812, 0.3281, 0.125, 0.7812, 0.125, 0.8125, 0.07812, 0.8125, 0.5938, 0.5625, 0.5938, 0.6094, 0.5469, 0.6094, 0.3125, 0.3594, 0.3594, 0.3594, 0.3594, 0.3672, 0.09375, 0.2656, 0.1562, 0.2656, 0.1562, 0.3125, 0.9688, 0.125, 0.9375, 0.125, 0.9375, 0.1094, 0.4531, 0.3125, 0.4531, 0.3594, 0.4062, 0.3594, 0.6719, 0.5625, 0.6875, 0.5625, 0.6875, 0.6094, 0.5469, 0.3672, 0.5469, 0.375, 0.5, 0.375, 0.9062, 0.1094, 0.9062, 0.125, 0.8438, 0.125, 0.4531, 0.375, 0.5, 0.375, 0.5, 0.4375, 0.6406, 0.375, 0.6875, 0.375, 0.6875, 0.4375, 0.5469, 0.1562, 0.5469, 0.1094, 0.5938, 0.1094, 0.9375, 0.125, 0.9688, 0.1875, 0.9062, 0.1875, 0.4531, 0.3672, 0.5, 0.3672, 0.5, 0.375, 0.1562, 0.5156, 0.125, 0.5312, 0.125, 0.5, 0.1562, 0.125, 0.2188, 0.125, 0.2188, 0.1875, 0.7188, 0.1875, 0.7188, 0.125, 0.75, 0.125, 0.2344, 0.8438, 0.2344, 0.8125, 0.2812, 0.8125, 0.5469, 0.6562, 0.5469, 0.6094, 0.5938, 0.6094, 0.7188, 0.2031, 0.7812, 0.2031, 0.7812, 0.2656, 0.7812, 0.04688, 0.7812, 0.0625, 0.7344, 0.0625, 0.2812, 0.2656, 0.2812, 0.3125, 0.2188, 0.3125, 0.8438, 0.3906, 0.8438, 0.4688, 0.7812, 0.4688, 0.7812, 0.1875, 0.7812, 0.2031, 0.7188, 0.2031, 0.125, 0.8125, 0.125, 0.7812, 0.1719, 0.7812, 0.25, 0.09375, 0.2812, 0.09375, 0.2812, 0.125, 0.09375, 0.3125, 0.09375, 0.3281, 0.03125, 0.3281, 0.3594, 0.03125, 0.3594, 0.0625, 0.3125, 0.04688, 0.4531, 0.03125, 0.5, 0.03125, 0.5, 0.0625, 0.5, 0.1719, 0.4531, 0.1719, 0.4531, 0.1562, 0.5469, 0.0625, 0.5938, 0.0625, 0.5469, 0.1094, 0.1562, 0.3125, 0.1562, 0.3281, 0.09375, 0.3281, 0.5938, 0.2578, 0.5938, 0.3125, 0.5469, 0.3125, 0.2344, 0.6406, 0.2344, 0.7031, 0.1875, 0.7031, 0.125, 0.5625, 0.09375, 0.5625, 0.09375, 0.5312, 0.1875, 0.6406, 0.1875, 0.7031, 0.1562, 0.7031, 0.3125, 0.3672, 0.3594, 0.3672, 0.3594, 0.375, 0.4062, 0.2578, 0.4062, 0.3125, 0.3594, 0.3125, 0.4531, 0.3125, 0.4062, 0.3125, 0.4062, 0.2578, 0.7812, 0.04688, 0.7344, 0.04688, 0.7344, 0.03125, 0.5469, 0.3594, 0.5469, 0.3672, 0.5, 0.3672, 0.5, 0.6562, 0.4531, 0.6562, 0.4531, 0.6094, 0.9062, 0.2656, 0.9688, 0.2656, 0.9688, 0.3125, 0.4531, 0.0625, 0.5, 0.0625, 0.4531, 0.1094, 0.6875, 0.04688, 0.7344, 0.04688, 0.7344, 0.0625, 0.5469, 0.6562, 0.5312, 0.7188, 0.5, 0.7188, 0.5469, 0.1719, 0.5469, 0.2578, 0.5, 0.2578, 0.5, 0.4688, 0.4531, 0.4844, 0.4531, 0.4375, 0.5938, 0.5625, 0.6719, 0.5625, 0.6719, 0.6094, 0.6875, 0.3125, 0.6875, 0.3594, 0.6406, 0.3594, 0.1562, 0.125, 0.1562, 0.1875, 0.09375, 0.1875, 0.6719, 0.1172, 0.6719, 0.1016, 0.6797, 0.1016, 0.5938, 0.7188, 0.5312, 0.75, 0.5312, 0.7188, 0.3164, 0.8125, 0.2812, 0.8125, 0.2812, 0.7812, 0.07812, 0.5938, 0.1406, 0.5938, 0.125, 0.6406, 0.2188, 0.09375, 0.2188, 0.1094, 0.1562, 0.1094, 0.4531, 0.6562, 0.4062, 0.6562, 0.4062, 0.6094, 0.5938, 0.375, 0.5938, 0.4375, 0.5469, 0.4375, 0.1719, 0.03125, 0.1719, 0.0625, 0.125, 0.0625, 0.07812, 0.7031, 0.07812, 0.75, 0.03125, 0.75, 0.2344, 0.8125, 0.1719, 0.8125, 0.1719, 0.7812, 0.2188, 0.5, 0.2188, 0.5312, 0.1875, 0.5312, 0.2344, 0.5938, 0.2344, 0.6406, 0.1875, 0.6406, 0.9062, 0.2031, 0.9688, 0.2031, 0.9688, 0.2656, 0.4531, 0.3125, 0.5, 0.3125, 0.5, 0.3594, 0.3438, 0.8125, 0.3164, 0.8125, 0.3164, 0.7812, 0.2344, 0.7812, 0.2812, 0.7812, 0.2812, 0.8125, 0.3594, 0.1719, 0.3594, 0.2578, 0.3125, 0.2578, 0.9062, 0.2031, 0.8438, 0.2031, 0.8438, 0.1875, 0.09375, 0.1875, 0.09375, 0.2031, 0.03125, 0.2031, 0.9062, 0.3906, 0.9688, 0.3906, 0.9688, 0.4688, 0.375, 0.6562, 0.3281, 0.6562, 0.3281, 0.6094, 0.2188, 0.3125, 0.2188, 0.3281, 0.1562, 0.3281, 0.4062, 0.1094, 0.4531, 0.1094, 0.4531, 0.1562, 0.3594, 0.4375, 0.4062, 0.4375, 0.4062, 0.4844, 0.125, 0.5312, 0.09375, 0.5312, 0.09375, 0.5, 0.8438, 0.2656, 0.8438, 0.3125, 0.7812, 0.3125, 0.07812, 0.8125, 0.03125, 0.8125, 0.03125, 0.7812, 0.4062, 0.3672, 0.4062, 0.375, 0.3594, 0.375, 0.4531, 0.3672, 0.4062, 0.3672, 0.4062, 0.3594, 0.2812, 0.2031, 0.2188, 0.2031, 0.2188, 0.1875, 0.3125, 0.1016, 0.3125, 0.09375, 0.3203, 0.09375, 0.9062, 0.3125, 0.9688, 0.3125, 0.9688, 0.3281, 0.3438, 0.09375, 0.375, 0.09375, 0.375, 0.1094, 0.09375, 0.2031, 0.1562, 0.2031, 0.1562, 0.2656, 0.8438, 0.3906, 0.9062, 0.3906, 0.9062, 0.4688, 0.4062, 0.3594, 0.4062, 0.3672, 0.3594, 0.3672, 0.1562, 0.2656, 0.2188, 0.2656, 0.2188, 0.3125, 0.375, 0.125, 0.3438, 0.125, 0.3438, 0.1094, 0.1562, 0.2031, 0.2188, 0.2031, 0.2188, 0.2656, 0.5469, 0.4844, 0.5938, 0.4844, 0.5938, 0.5625, 0.9062, 0.3281, 0.9688, 0.3281, 0.9688, 0.3906, 0.7812, 0.3281, 0.8438, 0.3281, 0.8438, 0.3906, 0.9062, 0.3906, 0.8438, 0.3906, 0.8438, 0.3281, 0.4531, 0.1562, 0.4531, 0.1719, 0.4062, 0.1719, 0.6406, 0.375, 0.6406, 0.4375, 0.5938, 0.4375, 0.3281, 0.5625, 0.3281, 0.6094, 0.3125, 0.6094, 0.5, 0.6094, 0.4531, 0.6094, 0.4531, 0.5625, 0.3594, 0.4375, 0.3594, 0.4844, 0.3125, 0.4688, 0.03125, 0.1016, 0.0, 0.1016, 0.0, 0.07031, 0.2656, 0.03125, 0.2656, 0.04688, 0.2188, 0.04688, 0.3281, 0.6094, 0.3281, 0.6562, 0.3125, 0.6562, 0.6406, 0.4844, 0.6875, 0.4844, 0.6875, 0.5625, 0.1562, 0.09375, 0.1562, 0.1094, 0.09375, 0.1094, 0.5469, 0.03125, 0.5938, 0.03125, 0.5938, 0.0625, 0.2188, 0.4688, 0.1562, 0.4688, 0.1562, 0.3906, 0.6406, 0.1562, 0.6406, 0.1719, 0.5938, 0.1719, 0.2188, 0.1094, 0.2188, 0.125, 0.1562, 0.125, 0.4531, 0.2578, 0.5, 0.2578, 0.5, 0.3125, 0.4531, 0.2578, 0.4062, 0.2578, 0.4062, 0.1719, 0.4062, 0.1719, 0.4062, 0.2578, 0.3594, 0.2578, 0.1562, 0.3281, 0.1562, 0.3906, 0.09375, 0.3906, 0.1562, 0.7031, 0.1562, 0.75, 0.125, 0.75, 0.5938, 0.3672, 0.5938, 0.375, 0.5469, 0.375, 0.4062, 0.4844, 0.4062, 0.5625, 0.3281, 0.5625, 0.5, 0.5625, 0.4531, 0.5625, 0.4531, 0.4844, 0.7812, 0.3281, 0.7812, 0.3906, 0.7188, 0.3906, 0.4062, 0.4375, 0.4531, 0.4375, 0.4531, 0.4844, 0.125, 0.8438, 0.07812, 0.8438, 0.07812, 0.8125, 0.03125, 0.03125, 0.0625, 0.03125, 0.0625, 0.0625, 0.6875, 0.3594, 0.6875, 0.3672, 0.6406, 0.3672, 0.9062, 0.2656, 0.9062, 0.3125, 0.8438, 0.3125, 0.0625, 0.125, 0.09375, 0.125, 0.09375, 0.1875, 0.5469, 0.3125, 0.5938, 0.3125, 0.5938, 0.3594, 0.5, 0.6094, 0.5, 0.5625, 0.5469, 0.5625, 0.3125, 0.03125, 0.3125, 0.04688, 0.2656, 0.04688, 0.0625, 0.0625, 0.0625, 0.03125, 0.09375, 0.03125, 0.5469, 0.375, 0.5469, 0.4375, 0.5, 0.4375, 0.3594, 0.375, 0.3594, 0.4375, 0.3125, 0.4375, 0.1562, 0.3906, 0.1562, 0.4688, 0.09375, 0.4688, 0.03125, 0.125, 0.03125, 0.1094, 0.0625, 0.1094, 0.6875, 0.03125, 0.7344, 0.03125, 0.7344, 0.04688, 0.1875, 0.5, 0.1875, 0.5312, 0.1562, 0.5156, 0.8438, 0.125, 0.8438, 0.1875, 0.7812, 0.1875, 0.25, 0.125, 0.2812, 0.125, 0.2812, 0.1875, 0.4062, 0.7188, 0.4062, 0.6562, 0.4688, 0.7188, 0.07812, 0.7031, 0.125, 0.7031, 0.125, 0.75, 0.2812, 0.2031, 0.2812, 0.2656, 0.2188, 0.2656, 0.2188, 0.04688, 0.2656, 0.04688, 0.2656, 0.0625, 0.1719, 0.5938, 0.1875, 0.6406, 0.1562, 0.6406, 0.09375, 0.1094, 0.1562, 0.1094, 0.1562, 0.125, 0.6562, 0.1094, 0.6562, 0.125, 0.625, 0.125, 0.1719, 0.8438, 0.125, 0.8438, 0.125, 0.8125, 0.75, 0.09375, 0.75, 0.125, 0.7188, 0.125, 0.3594, 0.2578, 0.3594, 0.3125, 0.3125, 0.3125, 0.6406, 0.03125, 0.6875, 0.03125, 0.6875, 0.04688, 0.5469, 0.03125, 0.5469, 0.0625, 0.5, 0.0625, 0.5469, 0.1562, 0.5469, 0.1719, 0.5, 0.1719, 0.6797, 0.1016, 0.6875, 0.1016, 0.6875, 0.1172, 0.9062, 0.3281, 0.8438, 0.3281, 0.8438, 0.3125, 0.6406, 0.03125, 0.6406, 0.0625, 0.5938, 0.0625, 0.07812, 0.6406, 0.125, 0.6406, 0.125, 0.7031, 0.2188, 0.5312, 0.2188, 0.5625, 0.1875, 0.5625, 0.125, 0.6406, 0.1562, 0.6406, 0.1562, 0.7031, 0.6875, 0.3672, 0.6875, 0.375, 0.6406, 0.375, 0.6406, 0.3125, 0.5938, 0.3125, 0.5938, 0.2578, 0.4062, 0.0625, 0.3594, 0.0625, 0.3594, 0.03125, 0.2188, 0.04688, 0.1719, 0.0625, 0.1719, 0.03125, 0.4531, 0.3594, 0.5, 0.3594, 0.5, 0.3672, 0.5, 0.6562, 0.5, 0.6094, 0.5469, 0.6094, 0.09375, 0.2656, 0.09375, 0.3125, 0.03125, 0.3125, 0.3125, 0.1172, 0.3125, 0.1016, 0.3203, 0.1016, 0.3125, 0.04688, 0.3125, 0.0625, 0.2656, 0.0625, 0.4531, 0.6562, 0.5, 0.6562, 0.5, 0.7188, 0.4531, 0.1719, 0.5, 0.1719, 0.5, 0.2578, 0.5469, 0.4375, 0.5469, 0.4844, 0.5, 0.4688, 0.4062, 0.5625, 0.4062, 0.6094, 0.3281, 0.6094, 0.3125, 0.3125, 0.3594, 0.3125, 0.3594, 0.3594, 0.8438, 0.125, 0.9062, 0.125, 0.9062, 0.1875, 0.3203, 0.1016, 0.3281, 0.1016, 0.3281, 0.1172, 0.2812, 0.8438, 0.2812, 0.8125, 0.3164, 0.8125, 0.1562, 0.5312, 0.125, 0.5625, 0.125, 0.5312, 0.7812, 0.09375, 0.8438, 0.09375, 0.8438, 0.1094, 0.2344, 0.7031, 0.2344, 0.75, 0.1875, 0.75, 0.4531, 0.4375, 0.4062, 0.4375, 0.4062, 0.375, 0.875, 0.0625, 0.8281, 0.0625, 0.8281, 0.03125, 0.2812, 0.75, 0.2344, 0.75, 0.2344, 0.7031, 0.1406, 0.5938, 0.1562, 0.5938, 0.1562, 0.6406, 0.1875, 0.5312, 0.1875, 0.5625, 0.1562, 0.5312, 0.07812, 0.6406, 0.07812, 0.7031, 0.03125, 0.6406, 0.9062, 0.2031, 0.9062, 0.2656, 0.8438, 0.2656, 0.9062, 0.1094, 0.8438, 0.1094, 0.8438, 0.09375, 0.4062, 0.3125, 0.4062, 0.3594, 0.3594, 0.3594, 0.6875, 0.1562, 0.6875, 0.1719, 0.6406, 0.1719, 0.3125, 0.1562, 0.3594, 0.1562, 0.3594, 0.1719])
me_cube_001_cube_003.materials.append(mat_material_001)
me_cube_001_cube_003.use_remesh_fix_poles = True
me_cube_001_cube_003.use_remesh_preserve_attributes = False
me_cube_001_cube_003.use_mirror_vertex_groups = False
me_cube_001_cube_003.update()
me_cube_001_cube_003.normals_split_custom_set([tuple(v) for v in zip(*[iter([-0.02635, -0.9403, -0.3394, 0.1232, -0.216, 0.9686, 0.5597, 0.1566, 0.8138, 0.1207, -0.26, -0.958, -2.717e-08, 0.3832, -0.9236, 0.1518, 0.1036, -0.983, -0.7155, -0.635, -0.2914, 0.0257, -0.5469, -0.8368, 0.6624, -0.6654, -0.344, 0.3778, -0.2303, -0.8968, -0.02635, -0.9403, -0.3394, 0.9449, -0.2542, 0.2062, 0.5469, 0.4305, 0.7181, 0.2341, 0.1305, 0.9634, 0.5597, 0.1566, 0.8138, 0.1518, 0.1036, -0.983, 0.5093, 0.6745, -0.5345, 0.7413, 0.671, -0.0148, 0.01885, -0.05916, -0.9981, -0.9747, -0.2113, 0.07327, 0.04638, -0.1631, -0.9855, 0.9449, -0.2542, 0.2062, -0.02635, -0.9403, -0.3394, 0.5597, 0.1566, 0.8138, -6.395e-09, -0.5956, -0.8033, 0.2689, -0.1019, -0.9578, 7.684e-08, -0.9998, 0.0183, 7.684e-08, -0.9998, 0.0183, 0.2355, -0.1257, 0.9637, 1.754e-08, -0.6485, 0.7612, -0.02635, -0.9403, -0.3394, 0.1207, -0.26, -0.958, 0.1518, 0.1036, -0.983, -0.9706, 0.2399, -0.02222, -0.1363, -0.0867, -0.9869, 0.06766, 0.2477, -0.9665, -0.9988, 0.007096, 0.04942, -0.06766, 0.2477, -0.9665, -0.9473, 0.2987, -0.1157, -0.6301, -0.4605, -0.6252, -0.1783, -0.1993, -0.9636, -0.004194, -0.2923, 0.9563, -0.5192, -0.5457, -0.6577, 0.4742, -0.88, 0.02636, -0.5081, -0.5, 0.7013, -0.04415, -0.9501, 0.3089, -0.6301, -0.4605, -0.6252, -0.004194, -0.2923, 0.9563, 0.03461, 0.4537, 0.8905, -0.5438, 0.07853, 0.8355, -0.004194, -0.2923, 0.9563, -0.6301, -0.4605, -0.6252, -0.9709, 0.2331, -0.05418, -0.9473, 0.2987, -0.1157, -0.00926, -0.05794, -0.9983, 0.02635, -0.9403, -0.3394, 0.8724, -0.4888, -0.0102, 0.7522, -0.2722, -0.6001, 0.975, -0.2219, 0.01204, 0.831, -0.122, -0.5427, -0.5438, 0.07853, 0.8355, -0.04415, -0.9501, 0.3089, -0.004194, -0.2923, 0.9563, -0.007429, 0.1391, 0.9902, 0.9594, 0.2817, -0.01699, 0.1228, -0.1802, 0.9759, 0.0, -0.355, -0.9349, -0.7086, 0.09162, -0.6996, -1.171e-08, 0.1761, -0.9844, -0.6686, -0.6338, 0.3889, 0.7185, -0.6338, 0.2863, 0.07613, -0.6169, 0.7834, 0.06171, -0.1262, -0.9901, 0.9872, 0.159, 0.0106, 0.9918, 0.1034, 0.07504, -0.9266, -0.3755, 0.02137, -0.007429, 0.1391, 0.9902, -0.8948, -0.4425, -0.05897, 0.03821, 0.9283, 0.3699, 0.7778, 0.4764, 0.4099, 0.8389, 0.5404, 0.06497, -0.8355, 0.2974, -0.4621, -2.717e-08, 0.3832, -0.9236, -0.5093, 0.6745, -0.5345, -0.6057, 0.597, 0.526, 1.676e-08, 1.0, 0.001296, -0.7077, 0.7065, 0.005177, 0.9985, -0.02588, 0.0483, 0.05691, -0.07152, -0.9958, 0.9981, -0.002929, 0.06098, 0.8389, 0.5404, 0.06497, 0.8781, 0.1062, -0.4665, 0.8638, 0.4534, -0.2197, 0.9895, 0.1107, 0.09339, 0.034, -0.06978, 0.997, 0.01849, -0.1076, 0.994, -0.02635, -0.9403, -0.3394, -0.8724, -0.4888, -0.0102, 0.1232, -0.216, 0.9686, 0.05123, 0.3366, 0.9402, 0.9702, 0.2413, -0.02062, 0.9589, 0.2785, 0.05367, -0.2187, -0.5051, 0.8349, -0.2142, -0.7121, -0.6686, 0.686, -0.7069, 0.1723, 0.04638, -0.1631, -0.9855, -0.9861, -0.1596, 0.04576, 0.03707, 0.07259, -0.9967, -0.5081, -0.5, 0.7013, -0.2132, -0.2945, -0.9316, -0.5192, -0.5457, -0.6577, -0.1363, -0.0867, -0.9869, 0.9266, -0.3755, 0.02137, 0.9988, 0.007097, 0.04942, -0.5515, -0.7152, 0.4293, 0.5515, -0.7152, 0.4293, 0.0, -0.6603, 0.751, 0.9895, 0.1107, 0.09339, 0.03185, 0.01154, -0.9994, 0.9985, -0.02588, 0.0483, 0.9902, 0.132, 0.04662, -0.02551, 0.1865, -0.9821, 0.9895, 0.1107, 0.09339, -0.9706, 0.2399, -0.02222, -0.05123, 0.3366, 0.9402, -0.9589, 0.2785, 0.05367, 0.9589, 0.2785, 0.05367, -0.06949, 0.2494, 0.9659, 0.05123, 0.3366, 0.9402, -0.2355, -0.1257, 0.9637, -0.9918, 0.04201, 0.1204, -0.9872, 0.159, 0.0106, -0.07289, -0.2068, -0.9757, 0.8724, -0.4888, -0.0102, 0.8132, -0.5813, 0.029, -0.1228, -0.1808, 0.9758, -0.9364, 0.3428, -0.07577, -0.9594, 0.2817, -0.01699, 0.9918, 0.1034, 0.07504, 0.2355, -0.1257, 0.9637, 0.02285, -0.0222, 0.9995, 0.01649, 0.002621, 0.9999, 0.9955, 0.07495, 0.05801, 0.007057, -0.03777, 0.9993, -0.05691, -0.07152, -0.9958, -0.9918, 0.1034, 0.07504, -0.06171, -0.1262, -0.9901, 0.3778, -0.2303, -0.8968, 0.0, -0.1094, -0.994, 0.1207, -0.26, -0.958, 0.7185, -0.6338, 0.2863, -0.7219, -0.6917, -0.0201, 0.7301, -0.6657, -0.1541, 0.06171, -0.1262, -0.9901, 7.684e-08, -0.9998, 0.0183, 0.2689, -0.1019, -0.9578, 0.1569, -0.9876, 3.197e-06, 0.1569, -0.9876, 3.748e-06, 0.1569, -0.9876, 2.345e-05, -0.9204, 0.08094, -0.3825, -0.7219, -0.6917, -0.0201, -0.8148, 0.5348, 0.2237, -0.3306, -0.0426, 0.9428, -0.9918, 0.04201, 0.1204, -0.3225, -0.05836, 0.9448, -1.112e-09, 0.07595, -0.9971, -0.2689, -0.1019, -0.9578, -0.3994, 0.09916, -0.9114, 0.06742, -0.1185, 0.9907, -0.9822, -0.1721, 0.07475, -0.9861, -0.1596, 0.04576, -0.07613, -0.6169, 0.7834, -0.7778, 0.4764, 0.4099, -0.7185, -0.6338, 0.2863, -0.7219, -0.6917, -0.0201, 0.6624, -0.6654, -0.344, 0.7301, -0.6657, -0.1541, -0.03198, 0.005081, -0.9995, -0.9955, 0.07495, 0.05801, -0.01885, -0.05916, -0.9981, -0.2049, -0.2779, 0.9385, 0.9966, 0.07435, -0.03521, -0.004194, -0.2923, 0.9563, 0.03503, -0.1064, 0.9937, -0.9861, -0.1596, 0.04576, -0.9747, -0.2113, 0.07327, 0.9955, 0.07495, 0.05801, 0.03503, -0.1064, 0.9937, 0.007057, -0.03777, 0.9993, 0.04638, -0.1631, -0.9855, 0.9955, 0.07495, 0.05801, 0.01885, -0.05916, -0.9981, -0.007429, 0.1391, 0.9902, -0.8124, -0.5823, 0.03039, -0.8948, -0.4425, -0.05897, 0.6057, 0.597, 0.526, 4.787e-08, 0.2375, 0.9714, 0.694, 0.1883, 0.6949, -0.04436, -0.09152, 0.9948, -0.9985, -0.02588, 0.0483, -0.034, -0.06978, 0.997, 0.9872, 0.159, 0.0106, 0.3994, 0.09917, -0.9114, 0.9918, 0.04202, 0.1205, 0.2355, -0.1257, 0.9637, 4.226e-09, -0.07595, 0.9971, 1.754e-08, -0.6485, 0.7612, -0.1228, -0.1808, 0.9758, 0.8724, -0.4888, -0.0102, -0.1232, -0.216, 0.9686, 0.007429, 0.1391, 0.9902, 0.8132, -0.5813, 0.029, -0.1228, -0.1808, 0.9758, 0.58, 0.5699, -0.5821, 1.676e-08, 1.0, 0.001296, 0.7077, 0.7065, 0.005177, 0.9918, 0.04202, 0.1205, 0.3306, -0.0426, 0.9428, 0.3225, -0.05836, 0.9448, 0.9822, -0.1721, 0.07475, -0.03185, 0.01154, -0.9994, 0.9761, -0.2157, 0.02798, -0.08976, -0.271, -0.9584, -0.9229, 0.3748, -0.08757, -0.07808, -0.21, -0.9746, -0.9709, 0.2331, -0.05418, -0.2142, -0.7121, -0.6686, -0.8179, -0.5749, 0.02211, -0.06742, -0.1185, 0.9907, -0.9895, 0.1107, 0.09339, -0.9902, 0.132, 0.04662, 0.3994, 0.09917, -0.9114, 0.0, -0.1572, -0.9876, 0.3778, -0.2303, -0.8968, 0.034, -0.06978, 0.997, -0.9673, -0.25, 0.0434, -0.9761, -0.2157, 0.02798, -0.2132, -0.2945, -0.9316, 0.9966, 0.07435, -0.03521, 0.9573, -0.289, -0.003391, -0.04436, -0.09152, 0.9948, 0.9613, -0.2703, 0.05322, -0.02285, -0.0222, 0.9995, 0.05691, -0.07152, -0.9958, -0.9613, -0.2703, 0.05323, 0.06171, -0.1262, -0.9901, -0.061, 0.9048, 0.4214, 0.8389, 0.5404, 0.06497, 0.8638, 0.4534, -0.2197, -0.6301, -0.4605, -0.6252, -0.06766, 0.2477, -0.9665, -0.1783, -0.1993, -0.9636, -0.034, -0.06978, 0.997, 0.9673, -0.25, 0.0434, -0.04436, -0.09152, 0.9948, 6.333e-08, -0.2433, 0.97, -0.5469, 0.4305, 0.7181, -4.92e-09, 0.08438, 0.9964, -0.9966, 0.07435, -0.03521, -0.03461, 0.4537, 0.8905, -0.9706, 0.2399, -0.02222, -0.9473, 0.2987, -0.1157, -0.5438, 0.07853, 0.8355, 0.03461, 0.4537, 0.8905, -0.7522, -0.2722, -0.6001, 2.072e-08, -0.2896, -0.9572, -0.831, -0.122, -0.5427, 0.2341, 0.1305, 0.9634, 0.9449, -0.2542, 0.2062, 0.5597, 0.1566, 0.8138, -0.9988, 0.007096, 0.04942, -0.06949, 0.2494, 0.9659, -0.9266, -0.3755, 0.02137, -0.9204, 0.08094, -0.3825, 0.0761, 0.3501, -0.9336, 0.02047, 0.1891, -0.9817, 0.9266, -0.3755, 0.02137, 0.007429, 0.1391, 0.9902, 0.06949, 0.2494, 0.9659, 0.9364, 0.3428, -0.07577, 0.5597, 0.1566, 0.8138, 0.1232, -0.216, 0.9686, 0.03461, 0.4537, 0.8905, -0.9988, 0.007096, 0.04942, -0.9473, 0.2987, -0.1157, 5.789e-08, 0.6985, -0.7156, 0.7086, 0.09162, -0.6996, -1.171e-08, 0.1761, -0.9844, 0.2187, -0.5051, 0.8349, 0.9709, 0.2331, -0.05418, 0.5438, 0.07853, 0.8355, -0.07808, -0.21, -0.9746, 0.8132, -0.5813, 0.029, 0.8948, -0.4425, -0.05897, -0.7301, -0.6657, -0.1541, -0.8781, 0.1062, -0.4665, -0.6624, -0.6654, -0.344, -0.07613, -0.6169, 0.7834, 0.7193, 0.4641, 0.5169, -0.07412, 0.4719, 0.8786, 0.9858, -0.1641, 0.03597, -0.01649, 0.002621, 0.9999, 0.987, -0.1568, 0.0359, 0.07412, 0.4719, 0.8786, 0.03821, 0.9283, 0.3699, -0.7193, 0.4641, 0.5169, -0.061, 0.9048, 0.4214, -0.9191, 0.3463, -0.1877, -0.8148, 0.5348, 0.2237, -0.9229, 0.3748, -0.08757, -0.07289, -0.2068, -0.9757, -0.07808, -0.21, -0.9746, 0.9951, -0.04169, 0.08933, 0.06742, -0.1185, 0.9907, 0.03503, -0.1064, 0.9937, 0.975, -0.2219, 0.01204, 0.694, 0.1883, 0.6949, 0.708, -0.1425, 0.6917, -0.9479, -0.2238, 0.2267, -0.8355, 0.2974, -0.4621, -0.8254, 0.04523, 0.5627, 0.708, -0.1425, 0.6917, 4.787e-08, 0.2375, 0.9714, -5.154e-09, -0.06303, 0.998, 0.9761, -0.2157, 0.02798, -0.05691, -0.07152, -0.9958, 0.9673, -0.25, 0.0434, -0.9951, -0.04169, 0.08933, -0.03707, 0.07259, -0.9967, -0.04638, -0.1631, -0.9855, -0.06742, -0.1185, 0.9907, -0.9951, -0.04169, 0.08933, -0.03503, -0.1064, 0.9937, -0.9204, 0.08094, -0.3825, 0.0257, -0.5469, -0.8368, -0.7155, -0.635, -0.2914, 0.03821, 0.9283, 0.3699, -0.8148, 0.5348, 0.2237, -0.7193, 0.4641, 0.5169, 0.01849, -0.1076, 0.994, -0.9761, -0.2157, 0.02798, -0.9822, -0.1721, 0.07475, 0.0, 0.173, 0.9849, -0.3306, -0.0426, 0.9428, 0.0, -0.02381, 0.9997, 0.08976, -0.271, -0.9584, -0.8948, -0.4425, -0.05897, 0.07808, -0.21, -0.9746, 0.1518, 0.1036, -0.983, -2.717e-08, 0.3832, -0.9236, 0.5093, 0.6745, -0.5345, -0.07412, 0.4719, 0.8786, -0.03821, 0.9283, 0.3699, -0.7778, 0.4764, 0.4099, 0.8781, 0.1062, -0.4665, 0.0761, 0.3501, -0.9336, 0.8638, 0.4534, -0.2197, 0.2341, 0.1305, 0.9634, -4.92e-09, 0.08438, 0.9964, 0.0, 0.173, 0.9849, 0.007057, -0.03777, 0.9993, -0.9747, -0.2113, 0.07327, -0.9858, -0.1641, 0.03597, 7.684e-08, -0.9998, 0.0183, -0.02285, -0.0222, 0.9995, 0.9613, -0.2703, 0.05322, 0.9918, 0.04202, 0.1205, 0.3778, -0.2303, -0.8968, 0.9449, -0.2542, 0.2062, -0.9861, -0.1596, 0.04576, -0.02551, 0.1865, -0.9821, 0.03707, 0.07259, -0.9967, -0.9966, 0.07435, -0.03521, 0.06766, 0.2477, -0.9665, 0.1783, -0.1993, -0.9636, -0.5438, 0.07853, 0.8355, 0.686, -0.7069, 0.1723, -0.04415, -0.9501, 0.3089, 0.7413, 0.671, -0.0148, 0.5469, 0.4305, 0.7181, 0.5597, 0.1566, 0.8138, 8.681e-08, 0.3568, -0.9342, 0.831, -0.122, -0.5427, 0.8355, 0.2974, -0.4621, -0.9479, -0.2238, 0.2267, -0.708, -0.1425, 0.6917, -0.975, -0.2219, 0.01204, 0.5081, -0.5, 0.7013, -0.9573, -0.289, -0.003391, -0.4742, -0.88, 0.02636, -0.2341, 0.1305, 0.9634, -0.9449, -0.2542, 0.2062, -0.3306, -0.0426, 0.9428, 0.9981, -0.002929, 0.06098, 0.02285, -0.0222, 0.9995, 0.04436, -0.09152, 0.9948, 0.7241, -0.6895, -0.01707, 0.7193, 0.4641, 0.5169, 0.6686, -0.6338, 0.3889, -2.27e-08, -0.8478, 0.5303, 0.9479, -0.2238, 0.2267, 0.5515, -0.7152, 0.4293, -0.993, 0.1155, -0.0261, -0.58, 0.5699, -0.5821, -0.7086, 0.09162, -0.6996, 0.0, -0.355, -0.9349, 0.7086, 0.09162, -0.6996, 0.7522, -0.2722, -0.6001, 0.5093, 0.6745, -0.5345, 0.8254, 0.04523, 0.5627, 0.5469, 0.4305, 0.7181, 0.9479, -0.2238, 0.2267, 0.708, -0.1425, 0.6917, 0.5515, -0.7152, 0.4293, 0.831, -0.122, -0.5427, 0.975, -0.2219, 0.01204, 0.9479, -0.2238, 0.2267, 0.135, -0.08282, -0.9874, -0.9266, -0.3755, 0.02137, 0.08976, -0.271, -0.9584, -0.06742, -0.1185, 0.9907, 0.9822, -0.1721, 0.07475, -0.01849, -0.1076, 0.994, -2.717e-08, 0.3832, -0.9236, 0.8355, 0.2974, -0.4621, 0.5093, 0.6745, -0.5345, 0.02635, -0.9403, -0.3394, -0.5597, 0.1566, 0.8138, -0.1232, -0.216, 0.9686, -0.1207, -0.26, -0.958, -2.717e-08, 0.3832, -0.9236, 0.0, -0.1094, -0.994, 0.7155, -0.635, -0.2914, -0.6624, -0.6654, -0.344, -0.0257, -0.5469, -0.8368, 0.7522, -0.2722, -0.6001, 2.072e-08, -0.2896, -0.9572, 0.0, -0.355, -0.9349, -0.5469, 0.4305, 0.7181, -0.5597, 0.1566, 0.8138, -0.2341, 0.1305, 0.9634, -0.1518, 0.1036, -0.983, -0.7413, 0.671, -0.0148, -0.5093, 0.6745, -0.5345, -0.01885, -0.05916, -0.9981, 0.9747, -0.2113, 0.07327, 0.9858, -0.1641, 0.03597, -0.9449, -0.2542, 0.2062, -0.5597, 0.1566, 0.8138, 0.02635, -0.9403, -0.3394, -6.395e-09, -0.5956, -0.8033, 7.684e-08, -0.9998, 0.0183, -0.2689, -0.1019, -0.9578, 7.684e-08, -0.9998, 0.0183, 1.754e-08, -0.6485, 0.7612, -0.2355, -0.1257, 0.9637, 0.02635, -0.9403, -0.3394, -0.1518, 0.1036, -0.983, -0.1207, -0.26, -0.958, 0.135, -0.08282, -0.9874, 0.9702, 0.2413, -0.02062, -0.06766, 0.2477, -0.9665, 0.06766, 0.2477, -0.9665, 0.9988, 0.007097, 0.04942, 0.9473, 0.2987, -0.1157, 0.6301, -0.4605, -0.6252, 0.004194, -0.2923, 0.9563, 0.1783, -0.1993, -0.9636, 0.5192, -0.5457, -0.6577, 0.5081, -0.5, 0.7013, -0.4742, -0.88, 0.02636, 0.04415, -0.9501, 0.3089, 0.004194, -0.2923, 0.9563, 0.6301, -0.4605, -0.6252, -0.03461, 0.4537, 0.8905, 0.004194, -0.2923, 0.9563, 0.5438, 0.07853, 0.8355, 0.6301, -0.4605, -0.6252, 0.9473, 0.2987, -0.1157, 0.9709, 0.2331, -0.05418, 0.00926, -0.05794, -0.9983, -0.02635, -0.9403, -0.3394, 0.1518, 0.1036, -0.983, 0.02635, -0.9403, -0.3394, -0.3778, -0.2303, -0.8968, -0.9449, -0.2542, 0.2062, 0.5438, 0.07853, 0.8355, 0.004194, -0.2923, 0.9563, 0.04415, -0.9501, 0.3089, 0.007429, 0.1391, 0.9902, -0.9594, 0.2817, -0.01699, -0.9229, 0.3748, -0.08757, -0.8389, 0.5404, 0.06497, 0.061, 0.9048, 0.4214, -0.8638, 0.4534, -0.2197, 0.6686, -0.6338, 0.3889, -0.07613, -0.6169, 0.7834, -0.7185, -0.6338, 0.2863, -0.06171, -0.1262, -0.9901, -0.9872, 0.159, 0.0106, -0.2689, -0.1019, -0.9578, -0.8254, 0.04523, 0.5627, -0.5093, 0.6745, -0.5345, -0.5469, 0.4305, 0.7181, -0.03821, 0.9283, 0.3699, -0.8389, 0.5404, 0.06497, -0.7778, 0.4764, 0.4099, 0.9288, 0.3681, -0.04192, -0.007429, 0.1391, 0.9902, -0.06949, 0.2494, 0.9659, 1.676e-08, 1.0, 0.001296, 0.6057, 0.597, 0.526, 0.7077, 0.7065, 0.005177, -0.9985, -0.02588, 0.0483, -0.05691, -0.07152, -0.9958, -0.03185, 0.01154, -0.9994, -0.8781, 0.1062, -0.4665, -0.8389, 0.5404, 0.06497, -0.8638, 0.4534, -0.2197, -0.034, -0.06978, 0.997, -0.9895, 0.1107, 0.09339, -0.01849, -0.1076, 0.994, 0.02635, -0.9403, -0.3394, -0.1232, -0.216, 0.9686, 0.8724, -0.4888, -0.0102, 0.9988, 0.007097, 0.04942, -0.03461, 0.4537, 0.8905, 0.9473, 0.2987, -0.1157, 0.2142, -0.7121, -0.6686, 0.2187, -0.5051, 0.8349, -0.686, -0.7069, 0.1723, 0.07808, -0.21, -0.9746, -0.8124, -0.5823, 0.03039, 0.07651, -0.2101, -0.9747, 0.5081, -0.5, 0.7013, 0.2132, -0.2945, -0.9316, 0.2049, -0.2779, 0.9385, -0.1363, -0.0867, -0.9869, -0.9288, 0.3681, -0.04192, -0.08976, -0.271, -0.9584, 0.9364, 0.3428, -0.07577, 0.1518, 0.1036, -0.983, 0.7413, 0.671, -0.0148, 0.061, 0.9048, 0.4214, -0.03821, 0.9283, 0.3699, 0.8148, 0.5348, 0.2237, -0.9895, 0.1107, 0.09339, -0.03185, 0.01154, -0.9994, 0.02551, 0.1865, -0.9821, -0.9288, 0.3681, -0.04192, 0.007429, 0.1391, 0.9902, -0.9229, 0.3748, -0.08757, 0.1783, -0.1993, -0.9636, 0.2049, -0.2779, 0.9385, 0.2132, -0.2945, -0.9316, -0.9589, 0.2785, 0.05367, 0.06949, 0.2494, 0.9659, -0.9288, 0.3681, -0.04192, 0.2355, -0.1257, 0.9637, 0.9918, 0.04202, 0.1205, 0.3225, -0.05836, 0.9448, 0.07651, -0.2101, -0.9747, -0.8724, -0.4888, -0.0102, 0.00926, -0.05794, -0.9983, 0.1228, -0.1802, 0.9759, 0.9364, 0.3428, -0.07577, 0.1232, -0.216, 0.9686, 0.00926, -0.05794, -0.9983, 0.9594, 0.2817, -0.01699, 0.07651, -0.2101, -0.9747, -0.01649, 0.002621, 0.9999, -0.9955, 0.07495, 0.05801, -0.9863, 0.1567, 0.05157, 0.05691, -0.07152, -0.9958, 0.9918, 0.1034, 0.07504, 0.9981, -0.002929, 0.06098, -0.3994, 0.09916, -0.9114, 0.0, -0.1572, -0.9876, -1.112e-09, 0.07595, -0.9971, 0.0, -0.02381, 0.9997, -0.3225, -0.05836, 0.9448, 4.226e-09, -0.07595, 0.9971, -0.06171, -0.1262, -0.9901, 7.684e-08, -0.9998, 0.0183, 0.9613, -0.2703, 0.05322, -0.1569, -0.9876, 3.748e-06, -0.1569, -0.9876, 3.197e-06, -0.1569, -0.9876, 2.345e-05, -0.0257, -0.5469, -0.8368, 0.9197, 0.07973, -0.3844, 0.7155, -0.635, -0.2914, -0.3778, -0.2303, -0.8968, 0.0, -0.1094, -0.994, 0.0, -0.1572, -0.9876, 0.2689, -0.1019, -0.9578, -1.112e-09, 0.07595, -0.9971, 0.3994, 0.09917, -0.9114, -0.4742, -0.88, 0.02636, 0.2132, -0.2945, -0.9316, 0.5192, -0.5457, -0.6577, 0.07613, -0.6169, 0.7834, 0.7778, 0.4764, 0.4099, 0.07412, 0.4719, 0.8786, -0.5597, 0.1566, 0.8138, -0.9364, 0.3428, -0.07577, -0.1232, -0.216, 0.9686, 0.03198, 0.005081, -0.9995, 0.9955, 0.07495, 0.05801, 0.9863, 0.1567, 0.05157, 0.2049, -0.2779, 0.9385, -0.9966, 0.07435, -0.03521, -0.9573, -0.289, -0.003391, -0.03503, -0.1064, 0.9937, 0.9861, -0.1596, 0.04576, -0.06742, -0.1185, 0.9907, -0.03503, -0.1064, 0.9937, -0.9955, 0.07495, 0.05801, -0.007058, -0.03777, 0.9993, -0.9955, 0.07495, 0.05801, -0.04638, -0.1631, -0.9855, -0.01885, -0.05916, -0.9981, -0.9594, 0.2817, -0.01699, -0.00926, -0.05794, -0.9983, -0.07289, -0.2068, -0.9757, 4.787e-08, 0.2375, 0.9714, -0.6057, 0.597, 0.526, -0.694, 0.1883, 0.6949, 0.9985, -0.02588, 0.0483, 0.04436, -0.09152, 0.9948, 0.034, -0.06978, 0.997, -0.9872, 0.159, 0.0106, -0.3994, 0.09916, -0.9114, -0.2689, -0.1019, -0.9578, 4.226e-09, -0.07595, 0.9971, -0.2355, -0.1257, 0.9637, 1.754e-08, -0.6485, 0.7612, 0.1228, -0.1802, 0.9759, -0.8724, -0.4888, -0.0102, -0.8124, -0.5823, 0.03039, -0.9918, 0.1034, 0.07504, -0.2355, -0.1257, 0.9637, -0.9872, 0.159, 0.0106, -0.58, 0.5699, -0.5821, 1.676e-08, 1.0, 0.001296, 5.789e-08, 0.6985, -0.7156, -0.7185, -0.6338, 0.2863, 0.7241, -0.6895, -0.01707, 0.6686, -0.6338, 0.3889, -0.9822, -0.1721, 0.07475, 0.03185, 0.01154, -0.9994, -0.02551, 0.1865, -0.9821, 0.08976, -0.271, -0.9584, 0.9229, 0.3748, -0.08757, 0.9288, 0.3681, -0.04192, 0.6301, -0.4605, -0.6252, 0.06766, 0.2477, -0.9665, 0.9473, 0.2987, -0.1157, 0.06742, -0.1185, 0.9907, 0.9895, 0.1107, 0.09339, 0.01849, -0.1076, 0.994, 0.0, -0.02381, 0.9997, 0.3225, -0.05836, 0.9448, 0.3306, -0.0426, 0.9428, -0.6624, -0.6654, -0.344, -0.02047, 0.1891, -0.9817, -0.0257, -0.5469, -0.8368, 0.7241, -0.6895, -0.01707, -0.6624, -0.6654, -0.344, 0.7155, -0.635, -0.2914, 0.04436, -0.09152, 0.9948, -0.9613, -0.2703, 0.05323, -0.9673, -0.25, 0.0434, -0.05691, -0.07152, -0.9958, 0.9613, -0.2703, 0.05322, 0.9673, -0.25, 0.0434, -0.9364, 0.3428, -0.07577, -0.1518, 0.1036, -0.983, -0.00926, -0.05794, -0.9983, 0.9709, 0.2331, -0.05418, 0.2142, -0.7121, -0.6686, 0.6301, -0.4605, -0.6252, 0.6624, -0.6654, -0.344, 0.02047, 0.1891, -0.9817, 0.8781, 0.1062, -0.4665, 0.5469, 0.4305, 0.7181, 6.333e-08, -0.2433, 0.97, -4.92e-09, 0.08438, 0.9964, 0.9966, 0.07435, -0.03521, 0.03461, 0.4537, 0.8905, -0.004194, -0.2923, 0.9563, 0.5438, 0.07853, 0.8355, 0.9473, 0.2987, -0.1157, -0.03461, 0.4537, 0.8905, -0.7413, 0.671, -0.0148, -0.5469, 0.4305, 0.7181, -0.5093, 0.6745, -0.5345, -0.993, 0.1155, -0.0261, -0.6057, 0.597, 0.526, -0.7077, 0.7065, 0.005177, 0.9988, 0.007097, 0.04942, 0.06949, 0.2494, 0.9659, -0.05123, 0.3366, 0.9402, 0.9197, 0.07973, -0.3844, -0.0761, 0.3501, -0.9336, 0.9191, 0.3463, -0.1877, 0.5515, -0.7152, 0.4293, -5.154e-09, -0.06303, 0.998, 0.0, -0.6603, 0.751, 0.2132, -0.2945, -0.9316, -0.9966, 0.07435, -0.03521, 0.1783, -0.1993, -0.9636, -0.2049, -0.2779, 0.9385, -0.1783, -0.1993, -0.9636, -0.2132, -0.2945, -0.9316, -0.7086, 0.09162, -0.6996, 5.789e-08, 0.6985, -0.7156, -1.171e-08, 0.1761, -0.9844, -0.2187, -0.5051, 0.8349, -0.9709, 0.2331, -0.05418, -0.8179, -0.5749, 0.02211, -0.04638, -0.1631, -0.9855, 0.9861, -0.1596, 0.04576, 0.9747, -0.2113, 0.07327, 0.7301, -0.6657, -0.1541, 0.8781, 0.1062, -0.4665, 0.8389, 0.5404, 0.06497, 0.07613, -0.6169, 0.7834, -0.7193, 0.4641, 0.5169, -0.6686, -0.6338, 0.3889, 0.01649, 0.002621, 0.9999, -0.9858, -0.1641, 0.03597, -0.987, -0.1568, 0.0359, 0.686, -0.7069, 0.1723, -0.6301, -0.4605, -0.6252, -0.04415, -0.9501, 0.3089, 0.061, 0.9048, 0.4214, 0.8148, 0.5348, 0.2237, 0.9191, 0.3463, -0.1877, 0.07651, -0.2101, -0.9747, 0.9229, 0.3748, -0.08757, 0.07808, -0.21, -0.9746, 0.7301, -0.6657, -0.1541, 0.7778, 0.4764, 0.4099, 0.7185, -0.6338, 0.2863, -0.975, -0.2219, 0.01204, -0.694, 0.1883, 0.6949, -0.993, 0.1155, -0.0261, 0.8355, 0.2974, -0.4621, 0.9479, -0.2238, 0.2267, 0.8254, 0.04523, 0.5627, -0.708, -0.1425, 0.6917, 4.787e-08, 0.2375, 0.9714, -0.694, 0.1883, 0.6949, -0.9761, -0.2157, 0.02798, 0.05691, -0.07152, -0.9958, 0.03185, 0.01154, -0.9994, 0.03707, 0.07259, -0.9967, 0.9951, -0.04169, 0.08933, 0.04638, -0.1631, -0.9855, -0.7778, 0.4764, 0.4099, -0.7301, -0.6657, -0.1541, -0.7185, -0.6338, 0.2863, 0.9197, 0.07973, -0.3844, 0.7241, -0.6895, -0.01707, 0.7155, -0.635, -0.2914, -0.03821, 0.9283, 0.3699, 0.7193, 0.4641, 0.5169, 0.8148, 0.5348, 0.2237, -0.01849, -0.1076, 0.994, 0.9761, -0.2157, 0.02798, -0.034, -0.06978, 0.997, 0.0, 0.173, 0.9849, 0.3306, -0.0426, 0.9428, 0.2341, 0.1305, 0.9634, -0.08976, -0.271, -0.9584, 0.8948, -0.4425, -0.05897, 0.9266, -0.3755, 0.02137, -0.1518, 0.1036, -0.983, -0.5093, 0.6745, -0.5345, -2.717e-08, 0.3832, -0.9236, 0.6301, -0.4605, -0.6252, -0.686, -0.7069, 0.1723, 0.04415, -0.9501, 0.3089, -0.8781, 0.1062, -0.4665, -0.0761, 0.3501, -0.9336, -0.02047, 0.1891, -0.9817, -0.2341, 0.1305, 0.9634, -4.92e-09, 0.08438, 0.9964, -0.5469, 0.4305, 0.7181, -0.007058, -0.03777, 0.9993, 0.9747, -0.2113, 0.07327, -0.03503, -0.1064, 0.9937, 0.02285, -0.0222, 0.9995, 7.684e-08, -0.9998, 0.0183, -0.9613, -0.2703, 0.05323, -0.9918, 0.04201, 0.1204, -0.3778, -0.2303, -0.8968, -0.3994, 0.09916, -0.9114, 0.9861, -0.1596, 0.04576, 0.02551, 0.1865, -0.9821, 0.9822, -0.1721, 0.07475, 0.9966, 0.07435, -0.03521, -0.06766, 0.2477, -0.9665, 0.9702, 0.2413, -0.02062, -0.686, -0.7069, 0.1723, 0.5438, 0.07853, 0.8355, 0.04415, -0.9501, 0.3089, -0.7522, -0.2722, -0.6001, -0.993, 0.1155, -0.0261, -0.7086, 0.09162, -0.6996, -0.831, -0.122, -0.5427, 8.681e-08, 0.3568, -0.9342, -0.8355, 0.2974, -0.4621, -2.27e-08, -0.8478, 0.5303, -0.8254, 0.04523, 0.5627, 6.333e-08, -0.2433, 0.97, -0.5081, -0.5, 0.7013, 0.9573, -0.289, -0.003391, -0.2049, -0.2779, 0.9385, 0.993, 0.1155, -0.0261, 0.6057, 0.597, 0.526, 0.694, 0.1883, 0.6949, -0.02285, -0.0222, 0.9995, -0.9981, -0.002929, 0.06098, -0.04436, -0.09152, 0.9948, -0.7193, 0.4641, 0.5169, -0.7219, -0.6917, -0.0201, -0.6686, -0.6338, 0.3889, -2.27e-08, -0.8478, 0.5303, -0.5515, -0.7152, 0.4293, -0.9479, -0.2238, 0.2267, 0.58, 0.5699, -0.5821, 0.993, 0.1155, -0.0261, 0.7086, 0.09162, -0.6996, -0.5515, -0.7152, 0.4293, -5.154e-09, -0.06303, 0.998, -0.708, -0.1425, 0.6917, 0.8254, 0.04523, 0.5627, -2.27e-08, -0.8478, 0.5303, 6.333e-08, -0.2433, 0.97, -0.975, -0.2219, 0.01204, -0.7522, -0.2722, -0.6001, -0.831, -0.122, -0.5427, 0.135, -0.08282, -0.9874, 0.9288, 0.3681, -0.04192, 0.9589, 0.2785, 0.05367, -0.2132, -0.2945, -0.9316, 0.4742, -0.88, 0.02636, -0.5192, -0.5457, -0.6577, -0.9902, 0.132, 0.04662, 0.02551, 0.1865, -0.9821, -0.03707, 0.07259, -0.9967, 0.1207, -0.26, -0.958, 0.0, -0.1094, -0.994, -2.717e-08, 0.3832, -0.9236, -0.061, 0.9048, 0.4214, -0.8148, 0.5348, 0.2237, 0.03821, 0.9283, 0.3699, -0.8148, 0.5348, 0.2237, -0.9191, 0.3463, -0.1877, -0.9204, 0.08094, -0.3825, 0.7522, -0.2722, -0.6001, 0.7086, 0.09162, -0.6996, 0.993, 0.1155, -0.0261, -0.1207, -0.26, -0.958, -0.1518, 0.1036, -0.983, -2.717e-08, 0.3832, -0.9236, 0.9197, 0.07973, -0.3844, 0.9191, 0.3463, -0.1877, 0.8148, 0.5348, 0.2237, -0.831, -0.122, -0.5427, -0.9479, -0.2238, 0.2267, -0.975, -0.2219, 0.01204, -0.987, -0.1568, 0.0359, 0.01885, -0.05916, -0.9981, 0.03198, 0.005081, -0.9995, 0.987, -0.1568, 0.0359, -0.01885, -0.05916, -0.9981, 0.9858, -0.1641, 0.03597, 0.3778, -0.2303, -0.8968, 0.1207, -0.26, -0.958, -0.02635, -0.9403, -0.3394, 0.01885, -0.05916, -0.9981, -0.9858, -0.1641, 0.03597, -0.9747, -0.2113, 0.07327, -0.9706, 0.2399, -0.02222, -0.9589, 0.2785, 0.05367, -0.1363, -0.0867, -0.9869, -0.9988, 0.007096, 0.04942, 0.135, -0.08282, -0.9874, -0.06766, 0.2477, -0.9665, -0.00926, -0.05794, -0.9983, -0.1518, 0.1036, -0.983, 0.02635, -0.9403, -0.3394, 0.7522, -0.2722, -0.6001, 0.993, 0.1155, -0.0261, 0.975, -0.2219, 0.01204, -0.007429, 0.1391, 0.9902, 0.9229, 0.3748, -0.08757, 0.9594, 0.2817, -0.01699, 0.0, -0.355, -0.9349, -0.7522, -0.2722, -0.6001, -0.7086, 0.09162, -0.6996, 0.06171, -0.1262, -0.9901, 0.2689, -0.1019, -0.9578, 0.9872, 0.159, 0.0106, -0.9266, -0.3755, 0.02137, -0.06949, 0.2494, 0.9659, -0.007429, 0.1391, 0.9902, -0.8355, 0.2974, -0.4621, 8.681e-08, 0.3568, -0.9342, -2.717e-08, 0.3832, -0.9236, -0.6057, 0.597, 0.526, 1.164e-08, 0.7419, 0.6705, 1.676e-08, 1.0, 0.001296, 0.9985, -0.02588, 0.0483, 0.03185, 0.01154, -0.9994, 0.05691, -0.07152, -0.9958, 0.9895, 0.1107, 0.09339, 0.9985, -0.02588, 0.0483, 0.034, -0.06978, 0.997, 0.05123, 0.3366, 0.9402, 0.03461, 0.4537, 0.8905, 0.9702, 0.2413, -0.02062, -0.2187, -0.5051, 0.8349, -0.8179, -0.5749, 0.02211, -0.2142, -0.7121, -0.6686, 0.04638, -0.1631, -0.9855, -0.9747, -0.2113, 0.07327, -0.9861, -0.1596, 0.04576, -0.5081, -0.5, 0.7013, -0.2049, -0.2779, 0.9385, -0.2132, -0.2945, -0.9316, -0.1363, -0.0867, -0.9869, -0.08976, -0.271, -0.9584, 0.9266, -0.3755, 0.02137, -0.5515, -0.7152, 0.4293, -2.27e-08, -0.8478, 0.5303, 0.5515, -0.7152, 0.4293, 0.9895, 0.1107, 0.09339, -0.02551, 0.1865, -0.9821, 0.03185, 0.01154, -0.9994, 0.9902, 0.132, 0.04662, 0.03707, 0.07259, -0.9967, -0.02551, 0.1865, -0.9821, -0.9706, 0.2399, -0.02222, -0.03461, 0.4537, 0.8905, -0.05123, 0.3366, 0.9402, 0.9589, 0.2785, 0.05367, 0.9288, 0.3681, -0.04192, -0.06949, 0.2494, 0.9659, -0.2355, -0.1257, 0.9637, -0.3225, -0.05836, 0.9448, -0.9918, 0.04201, 0.1204, -0.07289, -0.2068, -0.9757, -0.00926, -0.05794, -0.9983, 0.8724, -0.4888, -0.0102, -0.1228, -0.1808, 0.9758, -0.1232, -0.216, 0.9686, -0.9364, 0.3428, -0.07577, 0.9918, 0.1034, 0.07504, 0.9872, 0.159, 0.0106, 0.2355, -0.1257, 0.9637, 0.01649, 0.002621, 0.9999, 0.9863, 0.1567, 0.05157, 0.9955, 0.07495, 0.05801, -0.05691, -0.07152, -0.9958, -0.9981, -0.002929, 0.06098, -0.9918, 0.1034, 0.07504, 0.3778, -0.2303, -0.8968, 0.0, -0.1572, -0.9876, 0.0, -0.1094, -0.994, 0.7185, -0.6338, 0.2863, -0.6686, -0.6338, 0.3889, -0.7219, -0.6917, -0.0201, 0.06171, -0.1262, -0.9901, -0.9613, -0.2703, 0.05323, 7.684e-08, -0.9998, 0.0183, 0.1569, -0.9876, 3.197e-06, 0.1569, -0.9876, -1.455e-05, 0.1569, -0.9876, 3.748e-06, -0.9204, 0.08094, -0.3825, -0.7155, -0.635, -0.2914, -0.7219, -0.6917, -0.0201, -0.3306, -0.0426, 0.9428, -0.9449, -0.2542, 0.2062, -0.9918, 0.04201, 0.1204, -1.112e-09, 0.07595, -0.9971, -6.395e-09, -0.5956, -0.8033, -0.2689, -0.1019, -0.9578, 0.06742, -0.1185, 0.9907, 0.01849, -0.1076, 0.994, -0.9822, -0.1721, 0.07475, -0.07613, -0.6169, 0.7834, -0.07412, 0.4719, 0.8786, -0.7778, 0.4764, 0.4099, -0.7219, -0.6917, -0.0201, -0.7155, -0.635, -0.2914, 0.6624, -0.6654, -0.344, -0.03198, 0.005081, -0.9995, -0.9863, 0.1567, 0.05157, -0.9955, 0.07495, 0.05801, -0.2049, -0.2779, 0.9385, 0.9573, -0.289, -0.003391, 0.9966, 0.07435, -0.03521, 0.03503, -0.1064, 0.9937, 0.06742, -0.1185, 0.9907, -0.9861, -0.1596, 0.04576, 0.9955, 0.07495, 0.05801, 0.9951, -0.04169, 0.08933, 0.03503, -0.1064, 0.9937, 0.04638, -0.1631, -0.9855, 0.9951, -0.04169, 0.08933, 0.9955, 0.07495, 0.05801, -0.007429, 0.1391, 0.9902, 0.1228, -0.1802, 0.9759, -0.8124, -0.5823, 0.03039, 0.6057, 0.597, 0.526, 1.164e-08, 0.7419, 0.6705, 4.787e-08, 0.2375, 0.9714, -0.04436, -0.09152, 0.9948, -0.9981, -0.002929, 0.06098, -0.9985, -0.02588, 0.0483, 0.9872, 0.159, 0.0106, 0.2689, -0.1019, -0.9578, 0.3994, 0.09917, -0.9114, 0.2355, -0.1257, 0.9637, 0.3225, -0.05836, 0.9448, 4.226e-09, -0.07595, 0.9971, -0.1228, -0.1808, 0.9758, 0.8132, -0.5813, 0.029, 0.8724, -0.4888, -0.0102, 0.007429, 0.1391, 0.9902, 0.8948, -0.4425, -0.05897, 0.8132, -0.5813, 0.029, 0.58, 0.5699, -0.5821, 5.789e-08, 0.6985, -0.7156, 1.676e-08, 1.0, 0.001296, 0.9918, 0.04202, 0.1205, 0.9449, -0.2542, 0.2062, 0.3306, -0.0426, 0.9428, 0.9822, -0.1721, 0.07475, 0.02551, 0.1865, -0.9821, -0.03185, 0.01154, -0.9994, -0.08976, -0.271, -0.9584, -0.9288, 0.3681, -0.04192, -0.9229, 0.3748, -0.08757, -0.9709, 0.2331, -0.05418, -0.6301, -0.4605, -0.6252, -0.2142, -0.7121, -0.6686, -0.06742, -0.1185, 0.9907, -0.01849, -0.1076, 0.994, -0.9895, 0.1107, 0.09339, 0.3994, 0.09917, -0.9114, -1.112e-09, 0.07595, -0.9971, 0.0, -0.1572, -0.9876, 0.034, -0.06978, 0.997, 0.04436, -0.09152, 0.9948, -0.9673, -0.25, 0.0434, -0.2132, -0.2945, -0.9316, -0.1783, -0.1993, -0.9636, 0.9966, 0.07435, -0.03521, -0.04436, -0.09152, 0.9948, 0.9673, -0.25, 0.0434, 0.9613, -0.2703, 0.05322, 0.05691, -0.07152, -0.9958, -0.9673, -0.25, 0.0434, -0.9613, -0.2703, 0.05323, -0.061, 0.9048, 0.4214, 0.03821, 0.9283, 0.3699, 0.8389, 0.5404, 0.06497, -0.6301, -0.4605, -0.6252, -0.9473, 0.2987, -0.1157, -0.06766, 0.2477, -0.9665, -0.034, -0.06978, 0.997, 0.9761, -0.2157, 0.02798, 0.9673, -0.25, 0.0434, 6.333e-08, -0.2433, 0.97, -0.8254, 0.04523, 0.5627, -0.5469, 0.4305, 0.7181, -0.9966, 0.07435, -0.03521, 0.004194, -0.2923, 0.9563, -0.03461, 0.4537, 0.8905, -0.9473, 0.2987, -0.1157, -0.9709, 0.2331, -0.05418, -0.5438, 0.07853, 0.8355, -0.7522, -0.2722, -0.6001, 0.0, -0.355, -0.9349, 2.072e-08, -0.2896, -0.9572, 0.2341, 0.1305, 0.9634, 0.3306, -0.0426, 0.9428, 0.9449, -0.2542, 0.2062, -0.9988, 0.007096, 0.04942, 0.05123, 0.3366, 0.9402, -0.06949, 0.2494, 0.9659, -0.9204, 0.08094, -0.3825, -0.9191, 0.3463, -0.1877, 0.0761, 0.3501, -0.9336, 0.9266, -0.3755, 0.02137, 0.8948, -0.4425, -0.05897, 0.007429, 0.1391, 0.9902, 0.9364, 0.3428, -0.07577, 0.7413, 0.671, -0.0148, 0.5597, 0.1566, 0.8138, 0.03461, 0.4537, 0.8905, 0.05123, 0.3366, 0.9402, -0.9988, 0.007096, 0.04942, 5.789e-08, 0.6985, -0.7156, 0.58, 0.5699, -0.5821, 0.7086, 0.09162, -0.6996, 0.2187, -0.5051, 0.8349, 0.8179, -0.5749, 0.02211, 0.9709, 0.2331, -0.05418, -0.07808, -0.21, -0.9746, -0.07289, -0.2068, -0.9757, 0.8132, -0.5813, 0.029, -0.7301, -0.6657, -0.1541, -0.8389, 0.5404, 0.06497, -0.8781, 0.1062, -0.4665, -0.07613, -0.6169, 0.7834, 0.6686, -0.6338, 0.3889, 0.7193, 0.4641, 0.5169, 0.9858, -0.1641, 0.03597, -0.007058, -0.03777, 0.9993, -0.01649, 0.002621, 0.9999, 0.07412, 0.4719, 0.8786, 0.7778, 0.4764, 0.4099, 0.03821, 0.9283, 0.3699, -0.9229, 0.3748, -0.08757, -0.9594, 0.2817, -0.01699, -0.07289, -0.2068, -0.9757, 0.9951, -0.04169, 0.08933, 0.9902, 0.132, 0.04662, 0.06742, -0.1185, 0.9907, 0.975, -0.2219, 0.01204, 0.993, 0.1155, -0.0261, 0.694, 0.1883, 0.6949, -0.9479, -0.2238, 0.2267, -0.831, -0.122, -0.5427, -0.8355, 0.2974, -0.4621, 0.708, -0.1425, 0.6917, 0.694, 0.1883, 0.6949, 4.787e-08, 0.2375, 0.9714, 0.9761, -0.2157, 0.02798, -0.03185, 0.01154, -0.9994, -0.05691, -0.07152, -0.9958, -0.9951, -0.04169, 0.08933, -0.9902, 0.132, 0.04662, -0.03707, 0.07259, -0.9967, -0.06742, -0.1185, 0.9907, -0.9902, 0.132, 0.04662, -0.9951, -0.04169, 0.08933, -0.9204, 0.08094, -0.3825, 0.02047, 0.1891, -0.9817, 0.0257, -0.5469, -0.8368, 0.01849, -0.1076, 0.994, 0.034, -0.06978, 0.997, -0.9761, -0.2157, 0.02798, 0.0, 0.173, 0.9849, -0.2341, 0.1305, 0.9634, -0.3306, -0.0426, 0.9428, 0.08976, -0.271, -0.9584, -0.9266, -0.3755, 0.02137, -0.8948, -0.4425, -0.05897, -0.07412, 0.4719, 0.8786, 0.7193, 0.4641, 0.5169, -0.03821, 0.9283, 0.3699, 0.8781, 0.1062, -0.4665, 0.02047, 0.1891, -0.9817, 0.0761, 0.3501, -0.9336, 0.2341, 0.1305, 0.9634, 0.5469, 0.4305, 0.7181, -4.92e-09, 0.08438, 0.9964, 0.007057, -0.03777, 0.9993, 0.03503, -0.1064, 0.9937, -0.9747, -0.2113, 0.07327, 7.684e-08, -0.9998, 0.0183, -0.2355, -0.1257, 0.9637, -0.02285, -0.0222, 0.9995, 0.9918, 0.04202, 0.1205, 0.3994, 0.09917, -0.9114, 0.3778, -0.2303, -0.8968, -0.9861, -0.1596, 0.04576, -0.9822, -0.1721, 0.07475, -0.02551, 0.1865, -0.9821, -0.9966, 0.07435, -0.03521, -0.9706, 0.2399, -0.02222, 0.06766, 0.2477, -0.9665, -0.5438, 0.07853, 0.8355, -0.2187, -0.5051, 0.8349, 0.686, -0.7069, 0.1723, 0.7413, 0.671, -0.0148, 0.5093, 0.6745, -0.5345, 0.5469, 0.4305, 0.7181, 8.681e-08, 0.3568, -0.9342, 2.072e-08, -0.2896, -0.9572, 0.831, -0.122, -0.5427, -0.9479, -0.2238, 0.2267, -0.5515, -0.7152, 0.4293, -0.708, -0.1425, 0.6917, 0.5081, -0.5, 0.7013, 0.2049, -0.2779, 0.9385, -0.9573, -0.289, -0.003391, -0.2341, 0.1305, 0.9634, -0.5597, 0.1566, 0.8138, -0.9449, -0.2542, 0.2062, 0.9981, -0.002929, 0.06098, 0.9918, 0.1034, 0.07504, 0.02285, -0.0222, 0.9995, 0.7241, -0.6895, -0.01707, 0.8148, 0.5348, 0.2237, 0.7193, 0.4641, 0.5169, -0.993, 0.1155, -0.0261, -0.7077, 0.7065, 0.005177, -0.58, 0.5699, -0.5821, 0.0, -0.355, -0.9349, -1.171e-08, 0.1761, -0.9844, 0.7086, 0.09162, -0.6996, 0.5093, 0.6745, -0.5345, 0.8355, 0.2974, -0.4621, 0.8254, 0.04523, 0.5627, 0.9479, -0.2238, 0.2267, 0.975, -0.2219, 0.01204, 0.708, -0.1425, 0.6917, 0.135, -0.08282, -0.9874, -0.9988, 0.007096, 0.04942, -0.9266, -0.3755, 0.02137, -0.06742, -0.1185, 0.9907, 0.9861, -0.1596, 0.04576, 0.9822, -0.1721, 0.07475, -2.717e-08, 0.3832, -0.9236, 8.681e-08, 0.3568, -0.9342, 0.8355, 0.2974, -0.4621, 0.7522, -0.2722, -0.6001, 0.831, -0.122, -0.5427, 2.072e-08, -0.2896, -0.9572, -0.01885, -0.05916, -0.9981, -0.04638, -0.1631, -0.9855, 0.9747, -0.2113, 0.07327, 0.135, -0.08282, -0.9874, 0.9589, 0.2785, 0.05367, 0.9702, 0.2413, -0.02062, 0.06766, 0.2477, -0.9665, -0.1363, -0.0867, -0.9869, 0.9988, 0.007097, 0.04942, 0.00926, -0.05794, -0.9983, -0.8724, -0.4888, -0.0102, -0.02635, -0.9403, -0.3394, 0.02635, -0.9403, -0.3394, -0.1207, -0.26, -0.958, -0.3778, -0.2303, -0.8968, 0.007429, 0.1391, 0.9902, -0.1228, -0.1808, 0.9758, -0.9594, 0.2817, -0.01699, -0.8389, 0.5404, 0.06497, -0.03821, 0.9283, 0.3699, 0.061, 0.9048, 0.4214, -0.06171, -0.1262, -0.9901, -0.9918, 0.1034, 0.07504, -0.9872, 0.159, 0.0106, -0.8254, 0.04523, 0.5627, -0.8355, 0.2974, -0.4621, -0.5093, 0.6745, -0.5345, 0.9288, 0.3681, -0.04192, 0.9229, 0.3748, -0.08757, -0.007429, 0.1391, 0.9902, 1.676e-08, 1.0, 0.001296, 1.164e-08, 0.7419, 0.6705, 0.6057, 0.597, 0.526, -0.9985, -0.02588, 0.0483, -0.9981, -0.002929, 0.06098, -0.05691, -0.07152, -0.9958, -0.034, -0.06978, 0.997, -0.9985, -0.02588, 0.0483, -0.9895, 0.1107, 0.09339, 0.9988, 0.007097, 0.04942, -0.05123, 0.3366, 0.9402, -0.03461, 0.4537, 0.8905, 0.2142, -0.7121, -0.6686, 0.8179, -0.5749, 0.02211, 0.2187, -0.5051, 0.8349, 0.07808, -0.21, -0.9746, -0.8948, -0.4425, -0.05897, -0.8124, -0.5823, 0.03039, 0.5081, -0.5, 0.7013, 0.5192, -0.5457, -0.6577, 0.2132, -0.2945, -0.9316, -0.1363, -0.0867, -0.9869, -0.9589, 0.2785, 0.05367, -0.9288, 0.3681, -0.04192, 0.9364, 0.3428, -0.07577, 0.00926, -0.05794, -0.9983, 0.1518, 0.1036, -0.983, -0.9895, 0.1107, 0.09339, -0.9985, -0.02588, 0.0483, -0.03185, 0.01154, -0.9994, -0.9288, 0.3681, -0.04192, 0.06949, 0.2494, 0.9659, 0.007429, 0.1391, 0.9902, 0.1783, -0.1993, -0.9636, 0.004194, -0.2923, 0.9563, 0.2049, -0.2779, 0.9385, -0.9589, 0.2785, 0.05367, -0.05123, 0.3366, 0.9402, 0.06949, 0.2494, 0.9659, 0.2355, -0.1257, 0.9637, 0.9872, 0.159, 0.0106, 0.9918, 0.04202, 0.1205, 0.07651, -0.2101, -0.9747, -0.8124, -0.5823, 0.03039, -0.8724, -0.4888, -0.0102, 0.1228, -0.1802, 0.9759, 0.9594, 0.2817, -0.01699, 0.9364, 0.3428, -0.07577, 0.00926, -0.05794, -0.9983, 0.9364, 0.3428, -0.07577, 0.9594, 0.2817, -0.01699, -0.01649, 0.002621, 0.9999, -0.007058, -0.03777, 0.9993, -0.9955, 0.07495, 0.05801, 0.05691, -0.07152, -0.9958, 0.06171, -0.1262, -0.9901, 0.9918, 0.1034, 0.07504, -0.3994, 0.09916, -0.9114, -0.3778, -0.2303, -0.8968, 0.0, -0.1572, -0.9876, 0.0, -0.02381, 0.9997, -0.3306, -0.0426, 0.9428, -0.3225, -0.05836, 0.9448, -0.06171, -0.1262, -0.9901, -0.2689, -0.1019, -0.9578, 7.684e-08, -0.9998, 0.0183, -0.1569, -0.9876, 3.748e-06, -0.1569, -0.9876, -1.455e-05, -0.1569, -0.9876, 3.197e-06, -0.0257, -0.5469, -0.8368, -0.02047, 0.1891, -0.9817, 0.9197, 0.07973, -0.3844, -0.3778, -0.2303, -0.8968, -0.1207, -0.26, -0.958, 0.0, -0.1094, -0.994, 0.2689, -0.1019, -0.9578, -6.395e-09, -0.5956, -0.8033, -1.112e-09, 0.07595, -0.9971, -0.4742, -0.88, 0.02636, -0.9573, -0.289, -0.003391, 0.2132, -0.2945, -0.9316, 0.07613, -0.6169, 0.7834, 0.7185, -0.6338, 0.2863, 0.7778, 0.4764, 0.4099, -0.5597, 0.1566, 0.8138, -0.7413, 0.671, -0.0148, -0.9364, 0.3428, -0.07577, 0.03198, 0.005081, -0.9995, 0.01885, -0.05916, -0.9981, 0.9955, 0.07495, 0.05801, 0.2049, -0.2779, 0.9385, 0.004194, -0.2923, 0.9563, -0.9966, 0.07435, -0.03521, -0.03503, -0.1064, 0.9937, 0.9747, -0.2113, 0.07327, 0.9861, -0.1596, 0.04576, -0.03503, -0.1064, 0.9937, -0.9951, -0.04169, 0.08933, -0.9955, 0.07495, 0.05801, -0.9955, 0.07495, 0.05801, -0.9951, -0.04169, 0.08933, -0.04638, -0.1631, -0.9855, -0.9594, 0.2817, -0.01699, -0.9364, 0.3428, -0.07577, -0.00926, -0.05794, -0.9983, 4.787e-08, 0.2375, 0.9714, 1.164e-08, 0.7419, 0.6705, -0.6057, 0.597, 0.526, 0.9985, -0.02588, 0.0483, 0.9981, -0.002929, 0.06098, 0.04436, -0.09152, 0.9948, -0.9872, 0.159, 0.0106, -0.9918, 0.04201, 0.1204, -0.3994, 0.09916, -0.9114, 4.226e-09, -0.07595, 0.9971, -0.3225, -0.05836, 0.9448, -0.2355, -0.1257, 0.9637, 0.1228, -0.1802, 0.9759, 0.1232, -0.216, 0.9686, -0.8724, -0.4888, -0.0102, -0.9918, 0.1034, 0.07504, -0.02285, -0.0222, 0.9995, -0.2355, -0.1257, 0.9637, -0.58, 0.5699, -0.5821, -0.7077, 0.7065, 0.005177, 1.676e-08, 1.0, 0.001296, -0.7185, -0.6338, 0.2863, -0.7301, -0.6657, -0.1541, 0.7241, -0.6895, -0.01707, -0.9822, -0.1721, 0.07475, -0.9761, -0.2157, 0.02798, 0.03185, 0.01154, -0.9994, 0.08976, -0.271, -0.9584, 0.07808, -0.21, -0.9746, 0.9229, 0.3748, -0.08757, 0.6301, -0.4605, -0.6252, 0.1783, -0.1993, -0.9636, 0.06766, 0.2477, -0.9665, 0.06742, -0.1185, 0.9907, 0.9902, 0.132, 0.04662, 0.9895, 0.1107, 0.09339, 0.0, -0.02381, 0.9997, 4.226e-09, -0.07595, 0.9971, 0.3225, -0.05836, 0.9448, -0.6624, -0.6654, -0.344, -0.8781, 0.1062, -0.4665, -0.02047, 0.1891, -0.9817, 0.7241, -0.6895, -0.01707, -0.7301, -0.6657, -0.1541, -0.6624, -0.6654, -0.344, 0.04436, -0.09152, 0.9948, 0.02285, -0.0222, 0.9995, -0.9613, -0.2703, 0.05323, -0.05691, -0.07152, -0.9958, -0.06171, -0.1262, -0.9901, 0.9613, -0.2703, 0.05322, -0.9364, 0.3428, -0.07577, -0.7413, 0.671, -0.0148, -0.1518, 0.1036, -0.983, 0.9709, 0.2331, -0.05418, 0.8179, -0.5749, 0.02211, 0.2142, -0.7121, -0.6686, 0.6624, -0.6654, -0.344, 0.0257, -0.5469, -0.8368, 0.02047, 0.1891, -0.9817, 0.5469, 0.4305, 0.7181, 0.8254, 0.04523, 0.5627, 6.333e-08, -0.2433, 0.97, 0.9966, 0.07435, -0.03521, 0.9702, 0.2413, -0.02062, 0.03461, 0.4537, 0.8905, 0.5438, 0.07853, 0.8355, 0.9709, 0.2331, -0.05418, 0.9473, 0.2987, -0.1157, -0.7413, 0.671, -0.0148, -0.5597, 0.1566, 0.8138, -0.5469, 0.4305, 0.7181, -0.993, 0.1155, -0.0261, -0.694, 0.1883, 0.6949, -0.6057, 0.597, 0.526, 0.9988, 0.007097, 0.04942, 0.9266, -0.3755, 0.02137, 0.06949, 0.2494, 0.9659, 0.9197, 0.07973, -0.3844, -0.02047, 0.1891, -0.9817, -0.0761, 0.3501, -0.9336, 0.5515, -0.7152, 0.4293, 0.708, -0.1425, 0.6917, -5.154e-09, -0.06303, 0.998, 0.2132, -0.2945, -0.9316, -0.9573, -0.289, -0.003391, -0.9966, 0.07435, -0.03521, -0.2049, -0.2779, 0.9385, -0.004194, -0.2923, 0.9563, -0.1783, -0.1993, -0.9636, -0.7086, 0.09162, -0.6996, -0.58, 0.5699, -0.5821, 5.789e-08, 0.6985, -0.7156, -0.2187, -0.5051, 0.8349, -0.5438, 0.07853, 0.8355, -0.9709, 0.2331, -0.05418, -0.04638, -0.1631, -0.9855, -0.03707, 0.07259, -0.9967, 0.9861, -0.1596, 0.04576, 0.7301, -0.6657, -0.1541, 0.6624, -0.6654, -0.344, 0.8781, 0.1062, -0.4665, 0.07613, -0.6169, 0.7834, 0.07412, 0.4719, 0.8786, -0.7193, 0.4641, 0.5169, 0.01649, 0.002621, 0.9999, 0.007057, -0.03777, 0.9993, -0.9858, -0.1641, 0.03597, 0.686, -0.7069, 0.1723, -0.2142, -0.7121, -0.6686, -0.6301, -0.4605, -0.6252, 0.07651, -0.2101, -0.9747, 0.9594, 0.2817, -0.01699, 0.9229, 0.3748, -0.08757, 0.7301, -0.6657, -0.1541, 0.8389, 0.5404, 0.06497, 0.7778, 0.4764, 0.4099, -0.975, -0.2219, 0.01204, -0.708, -0.1425, 0.6917, -0.694, 0.1883, 0.6949, 0.8355, 0.2974, -0.4621, 0.831, -0.122, -0.5427, 0.9479, -0.2238, 0.2267, -0.708, -0.1425, 0.6917, -5.154e-09, -0.06303, 0.998, 4.787e-08, 0.2375, 0.9714, -0.9761, -0.2157, 0.02798, -0.9673, -0.25, 0.0434, 0.05691, -0.07152, -0.9958, 0.03707, 0.07259, -0.9967, 0.9902, 0.132, 0.04662, 0.9951, -0.04169, 0.08933, -0.7778, 0.4764, 0.4099, -0.8389, 0.5404, 0.06497, -0.7301, -0.6657, -0.1541, 0.9197, 0.07973, -0.3844, 0.8148, 0.5348, 0.2237, 0.7241, -0.6895, -0.01707, -0.01849, -0.1076, 0.994, 0.9822, -0.1721, 0.07475, 0.9761, -0.2157, 0.02798, 0.0, 0.173, 0.9849, 0.0, -0.02381, 0.9997, 0.3306, -0.0426, 0.9428, -0.08976, -0.271, -0.9584, -0.07808, -0.21, -0.9746, 0.8948, -0.4425, -0.05897, 0.6301, -0.4605, -0.6252, 0.2142, -0.7121, -0.6686, -0.686, -0.7069, 0.1723, -0.8781, 0.1062, -0.4665, -0.8638, 0.4534, -0.2197, -0.0761, 0.3501, -0.9336, -0.2341, 0.1305, 0.9634, 0.0, 0.173, 0.9849, -4.92e-09, 0.08438, 0.9964, -0.007058, -0.03777, 0.9993, 0.9858, -0.1641, 0.03597, 0.9747, -0.2113, 0.07327, 0.02285, -0.0222, 0.9995, 0.2355, -0.1257, 0.9637, 7.684e-08, -0.9998, 0.0183, -0.9918, 0.04201, 0.1204, -0.9449, -0.2542, 0.2062, -0.3778, -0.2303, -0.8968, 0.9861, -0.1596, 0.04576, -0.03707, 0.07259, -0.9967, 0.02551, 0.1865, -0.9821, 0.9966, 0.07435, -0.03521, -0.1783, -0.1993, -0.9636, -0.06766, 0.2477, -0.9665, -0.686, -0.7069, 0.1723, 0.2187, -0.5051, 0.8349, 0.5438, 0.07853, 0.8355, -0.831, -0.122, -0.5427, 2.072e-08, -0.2896, -0.9572, 8.681e-08, 0.3568, -0.9342, -2.27e-08, -0.8478, 0.5303, -0.9479, -0.2238, 0.2267, -0.8254, 0.04523, 0.5627, -0.5081, -0.5, 0.7013, 0.4742, -0.88, 0.02636, 0.9573, -0.289, -0.003391, 0.993, 0.1155, -0.0261, 0.7077, 0.7065, 0.005177, 0.6057, 0.597, 0.526, -0.02285, -0.0222, 0.9995, -0.9918, 0.1034, 0.07504, -0.9981, -0.002929, 0.06098, -0.7193, 0.4641, 0.5169, -0.8148, 0.5348, 0.2237, -0.7219, -0.6917, -0.0201, 0.58, 0.5699, -0.5821, 0.7077, 0.7065, 0.005177, 0.993, 0.1155, -0.0261, -0.5515, -0.7152, 0.4293, 0.0, -0.6603, 0.751, -5.154e-09, -0.06303, 0.998, 0.8254, 0.04523, 0.5627, 0.9479, -0.2238, 0.2267, -2.27e-08, -0.8478, 0.5303, -0.975, -0.2219, 0.01204, -0.993, 0.1155, -0.0261, -0.7522, -0.2722, -0.6001, 0.135, -0.08282, -0.9874, 0.08976, -0.271, -0.9584, 0.9288, 0.3681, -0.04192, -0.2132, -0.2945, -0.9316, 0.9573, -0.289, -0.003391, 0.4742, -0.88, 0.02636, -0.9902, 0.132, 0.04662, -0.9895, 0.1107, 0.09339, 0.02551, 0.1865, -0.9821, -0.987, -0.1568, 0.0359, -0.9858, -0.1641, 0.03597, 0.01885, -0.05916, -0.9981, 0.987, -0.1568, 0.0359, -0.03198, 0.005081, -0.9995, -0.01885, -0.05916, -0.9981])] * 3)])

# ---- objects
ob_light = bpy.data.objects.new('Light', light_light)
ob_camera = bpy.data.objects.new('Camera', cam_camera)
ob_cube_001_cube_003 = bpy.data.objects.new('Cube.001_Cube.003', me_cube_001_cube_003)

# ---- transforms, parenting, visibility, modifiers, constraints
ob_light.location = (4.076, 1.005, 5.904)
ob_light.rotation_euler = (0.6503, 0.05522, 1.866)
ob_light.lock_rotations_4d = False
ob_light.empty_display_type = 'ARROWS'
ob_light.color = (0.0, 0.0, 0.0, 0.0)
ob_light.lineart.crease_threshold = 0.0
ob_camera.location = (7.359, -6.926, 4.958)
ob_camera.rotation_euler = (1.109, 0.0, 0.8149)
ob_camera.lock_rotations_4d = False
ob_camera.empty_display_type = 'ARROWS'
ob_camera.color = (0.0, 0.0, 0.0, 0.0)
ob_camera.display_type = 'WIRE'
ob_camera.lineart.crease_threshold = 0.0
ob_cube_001_cube_003.location = (0.0, 0.0, 0.0)
ob_cube_001_cube_003.rotation_euler = (1.571, -0.0, 0.0)
ob_cube_001_cube_003.lineart.crease_threshold = 0.0

# ---- collection membership
col_collection.objects.link(ob_light)
col_collection.objects.link(ob_camera)
col_collection.objects.link(ob_cube_001_cube_003)

# ---- scene / render settings (as saved in the file)
scene.camera = ob_camera
scene.frame_start = 1; scene.frame_end = 250; scene.frame_set(1)
scene.render.engine = 'BLENDER_EEVEE_NEXT'
scene.cycles.use_denoising = False
scene.cycles.samples = 128
scene.cycles.sampling_pattern = 'TABULATED_SOBOL'
scene.cycles.use_adaptive_sampling = False
scene.cycles.use_light_tree = False
scene.view_settings.view_transform = 'Filmic'
bpy.context.view_layer.update()
